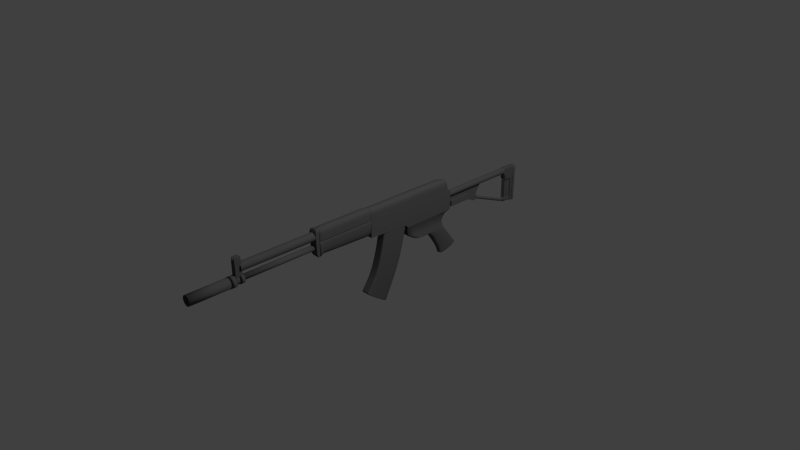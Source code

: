 # Source: aek-971.blend  (saved by Blender 2.67.0; exported with 4.5.12 LTS)
import bpy
from mathutils import Matrix  # noqa: F401  (used for matrix-valued properties, if any)

bpy.ops.wm.read_factory_settings(use_empty=True)
scene = bpy.context.scene
scene.name = 'Scene'

# ---- collections
col_collection_1 = bpy.data.collections.new('Collection 1'); scene.collection.children.link(col_collection_1)

# ---- materials (node trees are filled in below, after node groups)
mat_black = bpy.data.materials.new('Black')
mat_black.alpha_threshold = 0.0
mat_black.use_transparent_shadow = False
mat_black.diffuse_color = (0.09084, 0.09084, 0.09084, 1.0)
mat_black.roughness = 0.5
mat_black.specular_intensity = 0.1923
mat_black.line_color = (0.0, 0.0, 0.0, 1.0)

# ---- material node trees

# ---- world
world_world = bpy.data.worlds.new('World'); scene.world = world_world
world_world.color = (0.05088, 0.05088, 0.05088)
world_world.use_sun_shadow = False
world_world.sun_shadow_jitter_overblur = 0.0
world_world.cycles.sampling_method = 'MANUAL'
world_world.cycles.sample_map_resolution = 256

# ---- cameras
cam_camera = bpy.data.cameras.new('Camera')
cam_camera.clip_end = 100.0
cam_camera.lens = 35.0
cam_camera.sensor_width = 32.0
cam_camera.sensor_height = 18.0
cam_camera.ortho_scale = 7.314
cam_camera.dof.focus_distance = 0.0
cam_camera.dof.aperture_fstop = 128.0

# ---- lights
light_lamp = bpy.data.lights.new('Lamp', 'POINT')
light_lamp.transmission_factor = 0.0
light_lamp.cutoff_distance = 30.0
light_lamp.energy = 100.0
light_lamp.shadow_buffer_clip_start = 1.001
light_lamp.shadow_soft_size = 0.1
light_lamp.shadow_maximum_resolution = 0.006
light_lamp.use_absolute_resolution = True
light_lamp.cycles.use_multiple_importance_sampling = False

# ---- meshes
me_plane_001 = bpy.data.meshes.new('Plane.001')
me_plane_001.from_pydata([(-7.559, -17.63, -2.926), (-8.749, -17.63, -3.345), (-7.559, 8.627, -2.926), (-8.749, 8.627, -3.345), (-5.989, -17.5, -2.396), (-5.989, 7.351, -2.396), (-4.015, -16.78, -2.122), (-4.015, 6.136, -2.122), (-2.749, -16.05, -2.256), (-2.749, 6.136, -2.256), (-1.432, -13.68, -2.449), (-1.432, 6.622, -2.449), (-0.1331, -11.19, -2.755), (-0.1331, 7.047, -2.852), (11.58, 4.813, -2.603), (8.694, 13.78, -2.603), (13.66, 4.256, -2.603), (10.11, 14.95, -2.603), (14.06, 6.282, -2.603), (10.97, 15.65, -2.603), (-0.1331, -2.984, -2.755), (-4.015, -2.984, -2.122), (-7.559, -2.984, -2.926), (-1.432, -2.984, -2.449), (-8.749, -2.984, -3.345), (-5.989, -2.984, -2.396), (-2.749, -2.984, -2.256), (-0.1331, -11.19, -6.275e-09), (-1.387, -13.68, 1.49e-07), (-3.969, 6.136, 4.023e-07), (-2.703, 6.136, 2.831e-07), (11.02, 15.65, -1.132e-06), (14.11, 6.282, -1.445e-06), (11.63, 4.813, -1.192e-06), (-1.387, 6.622, 1.49e-07), (-0.1331, 7.047, -6.275e-09), (-3.969, -16.78, 4.023e-07), (-5.944, -17.5, 6.109e-07), (-8.703, -17.63, 8.941e-07), (-8.703, 8.627, 8.792e-07), (13.7, 4.256, -1.401e-06), (8.739, 13.78, -8.941e-07), (-2.703, -16.05, 2.831e-07), (-5.944, 7.351, 6.109e-07), (10.16, 14.95, -1.043e-06), (-7.514, -17.63, 7.749e-07), (-7.514, 8.627, 7.6e-07), (-8.703, -2.984, 8.792e-07), (-0.1331, -2.984, -6.275e-09)], [], [(1, 24, 22, 0), (22, 25, 4, 0), (25, 21, 6, 4), (21, 26, 8, 6), (26, 23, 10, 8), (23, 20, 12, 10), (15, 17, 16, 14), (17, 19, 18, 16), (11, 13, 20, 23), (9, 11, 23, 26), (7, 9, 26, 21), (5, 7, 21, 25), (2, 5, 25, 22), (24, 3, 2, 22), (10, 12, 27, 28), (9, 7, 29, 30), (18, 19, 31, 32), (13, 11, 34, 35), (4, 6, 36, 37), (3, 24, 47, 39), (16, 18, 32, 40), (8, 10, 28, 42), (7, 5, 43, 29), (19, 17, 44, 31), (11, 9, 30, 34), (0, 4, 37, 45), (1, 0, 45, 38), (14, 16, 40, 33), (6, 8, 42, 36), (5, 2, 46, 43), (2, 3, 39, 46), (17, 15, 41, 44), (24, 1, 38, 47), (12, 20, 48, 27), (15, 13, 35, 41), (20, 14, 33, 48), (13, 15, 14, 20)])
me_plane_001.polygons.foreach_set('use_smooth', [True] * 37)
_k = {(0, 1): 1.0, (2, 3): 1.0, (1, 24): 1.0, (0, 4): 1.0, (4, 6): 1.0, (6, 8): 1.0, (8, 10): 1.0, (10, 12): 1.0, (3, 39): 1.0, (12, 20): 1.0, (3, 24): 1.0, (20, 23): 1.0, (1, 38): 1.0, (27, 28): 1.0, (29, 30): 1.0, (31, 32): 1.0, (34, 35): 1.0, (36, 37): 1.0, (39, 47): 1.0, (32, 40): 1.0, (28, 42): 1.0, (29, 43): 1.0, (31, 44): 1.0, (27, 48): 1.0, (30, 34): 1.0, (37, 45): 1.0, (38, 45): 1.0, (33, 40): 1.0, (36, 42): 1.0, (43, 46): 1.0, (39, 46): 1.0, (41, 44): 1.0, (38, 47): 1.0, (35, 41): 1.0, (33, 48): 1.0, (20, 48): 1.0}
me_plane_001.attributes.new('crease_edge', 'FLOAT', 'EDGE').data.foreach_set('value', [_k.get((min(e.vertices), max(e.vertices)), 0.0) for e in me_plane_001.edges])
me_plane_001.materials.append(mat_black)
me_plane_001.use_remesh_preserve_volume = False
me_plane_001.use_remesh_preserve_attributes = False
me_plane_001.use_mirror_vertex_groups = False
me_plane_001.update()
me_cube_019 = bpy.data.meshes.new('Cube.019')
me_cube_019.from_pydata([(-1.0, -4.953, -4.759), (-1.0, 1.547, -4.759), (1.0, 1.547, -4.759), (1.0, -4.953, -4.759), (-1.0, -4.953, 1.0), (-1.0, 1.547, 1.0), (1.0, 1.547, 1.0), (1.0, -4.953, 1.0)], [], [(4, 5, 1, 0), (5, 6, 2, 1), (6, 7, 3, 2), (7, 4, 0, 3), (0, 1, 2, 3), (7, 6, 5, 4)])
me_cube_019.materials.append(mat_black)
me_cube_019.use_remesh_preserve_volume = False
me_cube_019.use_remesh_preserve_attributes = False
me_cube_019.use_mirror_vertex_groups = False
me_cube_019.update()
me_cube_018 = bpy.data.meshes.new('Cube.018')
me_cube_018.from_pydata([(-1.0, -1.125, -3.233), (-1.0, 0.5242, -3.233), (1.0, 0.5242, -3.233), (1.0, -1.125, -3.233), (-1.0, 0.3022, 2.653), (-1.0, 1.22, 2.653), (1.0, 1.22, 2.653), (1.0, 0.3022, 2.653), (-1.0, 1.047, 1.483), (-1.0, -1.114, 1.483), (1.0, 1.047, 1.483), (1.0, -1.114, 1.483), (-1.0, 1.182, 2.653), (-1.0, 0.4573, -3.233), (1.0, 1.182, 2.653), (1.0, 0.4573, -3.233), (-1.0, 0.9593, 1.483), (1.0, 0.9593, 1.483), (-1.0, 0.3766, 2.653), (-1.0, -0.9384, 1.483), (1.0, 0.3766, 2.653), (-1.0, -0.9915, -3.233), (1.0, -0.9384, 1.483), (1.0, -0.9915, -3.233), (-1.0, 0.5397, -3.098), (1.0, 0.5397, -3.098), (1.0, -1.125, -3.098), (-1.0, -1.125, -3.098), (-1.0, 0.4722, -3.098), (1.0, 0.4722, -3.098), (1.0, -0.9899, -3.098), (-1.0, -0.9899, -3.098), (-1.0, -0.9405, 1.307), (1.0, -0.9405, 1.307), (1.0, 0.9399, 1.307), (-1.0, 0.9399, 1.307), (-1.0, -1.114, 1.307), (1.0, -1.114, 1.307), (1.0, 1.027, 1.307), (-1.0, 1.027, 1.307)], [], [(28, 24, 1, 13), (24, 25, 2, 1), (30, 26, 3, 23), (26, 27, 0, 3), (13, 1, 2, 15), (14, 6, 5, 12), (12, 5, 8, 16), (5, 6, 10, 8), (20, 7, 11, 22), (7, 4, 9, 11), (31, 28, 13, 21), (25, 29, 15, 2), (21, 13, 15, 23), (20, 14, 12, 18), (18, 12, 16, 19), (6, 14, 17, 10), (29, 30, 23, 15), (7, 20, 18, 4), (14, 20, 22, 17), (27, 31, 21, 0), (4, 18, 19, 9), (0, 21, 23, 3), (35, 39, 24, 28), (39, 38, 25, 24), (33, 37, 26, 30), (37, 36, 27, 26), (32, 35, 28, 31), (38, 34, 29, 25), (34, 33, 30, 29), (36, 32, 31, 27), (9, 19, 32, 36), (19, 16, 35, 32), (8, 10, 38, 39), (22, 11, 37, 33), (10, 17, 34, 38), (11, 9, 36, 37), (17, 22, 33, 34), (16, 8, 39, 35)])
me_cube_018.materials.append(mat_black)
me_cube_018.use_remesh_preserve_volume = False
me_cube_018.use_remesh_preserve_attributes = False
me_cube_018.use_mirror_vertex_groups = False
me_cube_018.update()
me_cube_017 = bpy.data.meshes.new('Cube.017')
me_cube_017.from_pydata([(-1.0, -1.0, -1.0), (-1.0, 1.237, -1.0), (1.0, 1.237, -1.0), (1.0, -1.0, -1.0), (-1.0, -1.0, 1.0), (-1.0, 1.237, 1.0), (1.0, 1.237, 1.0), (1.0, -1.0, 1.0), (-1.0, -0.9105, 1.0), (-1.0, 1.148, 1.0), (-1.0, 1.148, -1.0), (-1.0, -0.9105, -1.0), (1.0, 1.148, 1.0), (1.0, -0.9105, 1.0), (1.0, -0.9105, -1.0), (1.0, 1.148, -1.0)], [], [(9, 5, 1, 10), (5, 6, 2, 1), (13, 7, 3, 14), (7, 4, 0, 3), (10, 1, 2, 15), (12, 6, 5, 9), (4, 8, 11, 0), (8, 9, 10, 11), (6, 12, 15, 2), (12, 13, 14, 15), (0, 11, 14, 3), (11, 10, 15, 14), (7, 13, 8, 4), (13, 12, 9, 8)])
me_cube_017.materials.append(mat_black)
me_cube_017.use_remesh_preserve_volume = False
me_cube_017.use_remesh_preserve_attributes = False
me_cube_017.use_mirror_vertex_groups = False
me_cube_017.update()
me_cube_016 = bpy.data.meshes.new('Cube.016')
me_cube_016.from_pydata([(-1.0, 0.3835, -1.483), (-1.0, 0.7145, -1.483), (1.0, 0.7145, -1.483), (1.0, 0.3835, -1.483), (-1.0, 0.3908, 1.0), (-1.0, 0.7145, 1.0), (1.0, 0.7145, 1.0), (1.0, 0.3908, 1.0)], [], [(4, 5, 1, 0), (5, 6, 2, 1), (6, 7, 3, 2), (7, 4, 0, 3), (0, 1, 2, 3), (7, 6, 5, 4)])
me_cube_016.materials.append(mat_black)
me_cube_016.use_remesh_preserve_volume = False
me_cube_016.use_remesh_preserve_attributes = False
me_cube_016.use_mirror_vertex_groups = False
me_cube_016.update()
me_cube_015 = bpy.data.meshes.new('Cube.015')
me_cube_015.from_pydata([(-1.0, 0.512, -1.0), (-1.0, 0.6514, -1.0), (1.0, 0.6514, -1.0), (1.0, 0.512, -1.0), (-1.0, 0.5337, 0.5338), (-1.0, 0.7124, 0.5338), (1.0, 0.7124, 0.5338), (1.0, 0.5337, 0.5338)], [], [(4, 5, 1, 0), (5, 6, 2, 1), (6, 7, 3, 2), (7, 4, 0, 3), (0, 1, 2, 3), (7, 6, 5, 4)])
me_cube_015.materials.append(mat_black)
me_cube_015.use_remesh_preserve_volume = False
me_cube_015.use_remesh_preserve_attributes = False
me_cube_015.use_mirror_vertex_groups = False
me_cube_015.update()
me_cube_014 = bpy.data.meshes.new('Cube.014')
me_cube_014.from_pydata([(-1.0, -1.659, -1.0), (-1.0, 1.439, -1.0), (-1.0, -1.659, -0.4497), (-1.0, 1.439, -0.4497), (-0.5843, 1.439, -0.4497), (-0.5843, 1.439, -1.0), (-0.5843, -1.659, -0.4497), (-0.5843, -1.659, -1.0), (-1.0, -1.659, 1.211), (-1.0, 1.439, 1.211), (-0.5843, 1.439, 1.211), (-0.5843, -1.659, 1.211), (-1.0, -1.59, -0.4497), (-1.0, 1.371, -0.4497), (-1.0, 1.371, -1.0), (-1.0, -1.59, -1.0), (-0.5843, 1.371, -1.0), (-0.5843, -1.59, -1.0), (-0.5843, 1.371, -0.4497), (-0.5843, -1.59, -0.4497), (-1.0, -1.59, 1.211), (-1.0, 1.371, 1.211), (-0.5843, 1.371, 1.211), (-0.5843, -1.59, 1.211), (0.0, 1.439, -0.4497), (0.0, 1.439, -1.0), (0.0, -1.659, -0.4497), (0.0, -1.659, -1.0), (0.0, -1.59, -1.0), (0.0, 1.371, -1.0), (0.0, -1.59, -0.4497), (0.0, 1.371, -0.4497)], [], [(13, 3, 1, 14), (6, 2, 0, 7), (2, 6, 11, 8), (3, 4, 5, 1), (26, 6, 7, 27), (14, 1, 5, 16), (31, 24, 4, 18), (22, 10, 9, 21), (12, 2, 8, 20), (4, 3, 9, 10), (18, 4, 10, 22), (2, 12, 15, 0), (12, 13, 14, 15), (0, 15, 17, 7), (15, 14, 16, 17), (26, 30, 19, 6), (30, 31, 18, 19), (11, 23, 20, 8), (23, 22, 21, 20), (3, 13, 21, 9), (13, 12, 20, 21), (6, 19, 23, 11), (19, 18, 22, 23), (4, 24, 25, 5), (16, 5, 25, 29), (7, 17, 28, 27), (17, 16, 29, 28)])
me_cube_014.materials.append(mat_black)
me_cube_014.use_remesh_preserve_volume = False
me_cube_014.use_remesh_preserve_attributes = False
me_cube_014.use_mirror_vertex_groups = False
me_cube_014.update()
me_cube_013 = bpy.data.meshes.new('Cube.013')
me_cube_013.from_pydata([(-1.0, -2.092, -1.483), (-1.0, 1.077, -1.483), (1.0, 1.077, -1.483), (1.0, -2.092, -1.483), (-1.0, -2.092, 6.432), (-1.0, 1.077, 6.432), (1.0, 1.077, 6.432), (1.0, -2.092, 6.432)], [], [(4, 5, 1, 0), (5, 6, 2, 1), (6, 7, 3, 2), (7, 4, 0, 3), (0, 1, 2, 3), (7, 6, 5, 4)])
me_cube_013.materials.append(mat_black)
me_cube_013.use_remesh_preserve_volume = False
me_cube_013.use_remesh_preserve_attributes = False
me_cube_013.use_mirror_vertex_groups = False
me_cube_013.update()
me_cube_012 = bpy.data.meshes.new('Cube.012')
me_cube_012.from_pydata([(-1.0, -0.4969, -1.079), (-1.0, 0.3203, -1.079), (1.0, 0.3203, -1.079), (1.0, -0.4969, -1.079), (-1.0, -0.4969, 1.0), (-1.0, 0.3203, 1.0), (1.0, 0.3203, 1.0), (1.0, -0.4969, 1.0)], [], [(4, 5, 1, 0), (5, 6, 2, 1), (6, 7, 3, 2), (7, 4, 0, 3), (0, 1, 2, 3), (7, 6, 5, 4)])
me_cube_012.materials.append(mat_black)
me_cube_012.use_remesh_preserve_volume = False
me_cube_012.use_remesh_preserve_attributes = False
me_cube_012.use_mirror_vertex_groups = False
me_cube_012.update()
me_cylinder_007 = bpy.data.meshes.new('Cylinder.007')
me_cylinder_007.from_pydata([(0.0, 1.0, -1.0), (0.0, 1.0, 7.212), (0.1951, 0.9808, -1.0), (0.1951, 0.9808, 7.212), (0.3827, 0.9239, -1.0), (0.3827, 0.9239, 7.212), (0.5556, 0.8315, -1.0), (0.5556, 0.8315, 7.212), (0.7071, 0.7071, -1.0), (0.7071, 0.7071, 7.212), (0.8315, 0.5556, -1.0), (0.8315, 0.5556, 7.212), (0.9239, 0.3827, -1.0), (0.9239, 0.3827, 7.212), (0.9808, 0.1951, -1.0), (0.9808, 0.1951, 7.212), (1.0, 7.55e-08, -1.0), (1.0, -3.935e-07, 7.212), (0.9808, -0.1951, -1.0), (0.9808, -0.1951, 7.212), (0.9239, -0.3827, -1.0), (0.9239, -0.3827, 7.212), (0.8315, -0.5556, -1.0), (0.8315, -0.5556, 7.212), (0.7071, -0.7071, -1.0), (0.7071, -0.7071, 7.212), (0.5556, -0.8315, -1.0), (0.5556, -0.8315, 7.212), (0.3827, -0.9239, -1.0), (0.3827, -0.9239, 7.212), (0.1951, -0.9808, -1.0), (0.1951, -0.9808, 7.212), (-3.258e-07, -1.0, -1.0), (-3.258e-07, -1.0, 7.212), (-0.1951, -0.9808, -1.0), (-0.1951, -0.9808, 7.212), (-0.3827, -0.9239, -1.0), (-0.3827, -0.9239, 7.212), (-0.5556, -0.8315, -1.0), (-0.5556, -0.8315, 7.212), (-0.7071, -0.7071, -1.0), (-0.7071, -0.7071, 7.212), (-0.8315, -0.5556, -1.0), (-0.8315, -0.5556, 7.212), (-0.9239, -0.3827, -1.0), (-0.9239, -0.3827, 7.212), (-0.9808, -0.1951, -1.0), (-0.9808, -0.1951, 7.212), (-1.0, 9.656e-07, -1.0), (-1.0, 4.966e-07, 7.212), (-0.9808, 0.1951, -1.0), (-0.9808, 0.1951, 7.212), (-0.9239, 0.3827, -1.0), (-0.9239, 0.3827, 7.212), (-0.8315, 0.5556, -1.0), (-0.8315, 0.5556, 7.212), (-0.7071, 0.7071, -1.0), (-0.7071, 0.7071, 7.212), (-0.5556, 0.8315, -1.0), (-0.5556, 0.8315, 7.212), (-0.3827, 0.9239, -1.0), (-0.3827, 0.9239, 7.212), (-0.1951, 0.9808, -1.0), (-0.1951, 0.9808, 7.212), (1.603e-08, 0.865, 7.212), (0.1687, 0.8483, 7.212), (0.331, 0.7991, 7.212), (0.4805, 0.7192, 7.212), (0.6116, 0.6116, 7.212), (0.7192, 0.4805, 7.212), (0.7991, 0.331, 7.212), (0.8483, 0.1687, 7.212), (0.865, -3.662e-07, 7.212), (0.8483, -0.1687, 7.212), (0.7991, -0.331, 7.212), (0.7192, -0.4805, 7.212), (0.6116, -0.6116, 7.212), (0.4805, -0.7192, 7.212), (0.331, -0.7991, 7.212), (0.1687, -0.8483, 7.212), (-2.658e-07, -0.865, 7.212), (-0.1687, -0.8483, 7.212), (-0.331, -0.7991, 7.212), (-0.4805, -0.7192, 7.212), (-0.6116, -0.6116, 7.212), (-0.7192, -0.4805, 7.212), (-0.7991, -0.331, 7.212), (-0.8483, -0.1687, 7.212), (-0.865, 4.037e-07, 7.212), (-0.8483, 0.1687, 7.212), (-0.7991, 0.331, 7.212), (-0.7192, 0.4805, 7.212), (-0.6116, 0.6116, 7.212), (-0.4805, 0.7192, 7.212), (-0.331, 0.7991, 7.212), (-0.1687, 0.8483, 7.212), (1.603e-08, 0.865, -0.8421), (0.1687, 0.8483, -0.8421), (0.331, 0.7991, -0.8421), (0.4805, 0.7192, -0.8421), (0.6116, 0.6116, -0.8421), (0.7192, 0.4805, -0.8421), (0.7991, 0.331, -0.8421), (0.8483, 0.1687, -0.8421), (0.865, 2.418e-07, -0.8421), (0.8483, -0.1687, -0.8421), (0.7991, -0.331, -0.8421), (0.7192, -0.4805, -0.8421), (0.6116, -0.6116, -0.8421), (0.4805, -0.7192, -0.8421), (0.331, -0.7991, -0.8421), (0.1687, -0.8483, -0.8421), (-2.658e-07, -0.865, -0.8421), (-0.1687, -0.8483, -0.8421), (-0.331, -0.7991, -0.8421), (-0.4805, -0.7192, -0.8421), (-0.6116, -0.6116, -0.8421), (-0.7192, -0.4805, -0.8421), (-0.7991, -0.331, -0.8421), (-0.8483, -0.1687, -0.8421), (-0.865, 1.012e-06, -0.8421), (-0.8483, 0.1687, -0.8421), (-0.7991, 0.331, -0.8421), (-0.7192, 0.4806, -0.8421), (-0.6116, 0.6116, -0.8421), (-0.4805, 0.7192, -0.8421), (-0.331, 0.7991, -0.8421), (-0.1687, 0.8483, -0.8421)], [], [(0, 1, 3, 2), (2, 3, 5, 4), (4, 5, 7, 6), (6, 7, 9, 8), (8, 9, 11, 10), (10, 11, 13, 12), (12, 13, 15, 14), (14, 15, 17, 16), (16, 17, 19, 18), (18, 19, 21, 20), (20, 21, 23, 22), (22, 23, 25, 24), (24, 25, 27, 26), (26, 27, 29, 28), (28, 29, 31, 30), (30, 31, 33, 32), (32, 33, 35, 34), (34, 35, 37, 36), (36, 37, 39, 38), (38, 39, 41, 40), (40, 41, 43, 42), (42, 43, 45, 44), (44, 45, 47, 46), (46, 47, 49, 48), (48, 49, 51, 50), (50, 51, 53, 52), (52, 53, 55, 54), (54, 55, 57, 56), (56, 57, 59, 58), (58, 59, 61, 60), (29, 27, 77, 78), (62, 63, 1, 0), (60, 61, 63, 62), (0, 2, 4, 6, 8, 10, 12, 14, 16, 18, 20, 22, 24, 26, 28, 30, 32, 34, 36, 38, 40, 42, 44, 46, 48, 50, 52, 54, 56, 58, 60, 62), (77, 76, 108, 109), (5, 3, 65, 66), (43, 41, 84, 85), (19, 17, 72, 73), (57, 55, 91, 92), (33, 31, 79, 80), (9, 7, 67, 68), (47, 45, 86, 87), (3, 1, 64, 65), (23, 21, 74, 75), (61, 59, 93, 94), (37, 35, 81, 82), (13, 11, 69, 70), (51, 49, 88, 89), (27, 25, 76, 77), (1, 63, 95, 64), (41, 39, 83, 84), (17, 15, 71, 72), (55, 53, 90, 91), (31, 29, 78, 79), (7, 5, 66, 67), (45, 43, 85, 86), (21, 19, 73, 74), (59, 57, 92, 93), (35, 33, 80, 81), (11, 9, 68, 69), (49, 47, 87, 88), (25, 23, 75, 76), (63, 61, 94, 95), (39, 37, 82, 83), (15, 13, 70, 71), (53, 51, 89, 90), (97, 96, 127, 126, 125, 124, 123, 122, 121, 120, 119, 118, 117, 116, 115, 114, 113, 112, 111, 110, 109, 108, 107, 106, 105, 104, 103, 102, 101, 100, 99, 98), (72, 71, 103, 104), (67, 66, 98, 99), (93, 92, 124, 125), (88, 87, 119, 120), (83, 82, 114, 115), (78, 77, 109, 110), (73, 72, 104, 105), (68, 67, 99, 100), (94, 93, 125, 126), (89, 88, 120, 121), (84, 83, 115, 116), (79, 78, 110, 111), (74, 73, 105, 106), (69, 68, 100, 101), (95, 94, 126, 127), (90, 89, 121, 122), (85, 84, 116, 117), (80, 79, 111, 112), (75, 74, 106, 107), (70, 69, 101, 102), (65, 64, 96, 97), (64, 95, 127, 96), (91, 90, 122, 123), (86, 85, 117, 118), (81, 80, 112, 113), (76, 75, 107, 108), (71, 70, 102, 103), (66, 65, 97, 98), (92, 91, 123, 124), (87, 86, 118, 119), (82, 81, 113, 114)])
me_cylinder_007.polygons.foreach_set('use_smooth', [True] * 98)
me_cylinder_007.materials.append(mat_black)
me_cylinder_007.use_remesh_preserve_volume = False
me_cylinder_007.use_remesh_preserve_attributes = False
me_cylinder_007.use_mirror_vertex_groups = False
me_cylinder_007.update()
me_cylinder_006 = bpy.data.meshes.new('Cylinder.006')
me_cylinder_006.from_pydata([(0.0, 1.0, -1.0), (0.0, 1.0, 1.0), (0.1951, 0.9808, -1.0), (0.1951, 0.9808, 1.0), (0.3827, 0.9239, -1.0), (0.3827, 0.9239, 1.0), (0.5556, 0.8315, -1.0), (0.5556, 0.8315, 1.0), (0.7071, 0.7071, -1.0), (0.7071, 0.7071, 1.0), (0.8315, 0.5556, -1.0), (0.8315, 0.5556, 1.0), (0.9239, 0.3827, -1.0), (0.9239, 0.3827, 1.0), (0.9808, 0.1951, -1.0), (0.9808, 0.1951, 1.0), (1.0, 7.55e-08, -1.0), (1.0, 7.55e-08, 1.0), (0.9808, -0.1951, -1.0), (0.9808, -0.1951, 1.0), (0.9239, -0.3827, -1.0), (0.9239, -0.3827, 1.0), (0.8315, -0.5556, -1.0), (0.8315, -0.5556, 1.0), (0.7071, -0.7071, -1.0), (0.7071, -0.7071, 1.0), (0.5556, -0.8315, -1.0), (0.5556, -0.8315, 1.0), (0.3827, -0.9239, -1.0), (0.3827, -0.9239, 1.0), (0.1951, -0.9808, -1.0), (0.1951, -0.9808, 1.0), (-3.258e-07, -1.0, -1.0), (-3.258e-07, -1.0, 1.0), (-0.1951, -0.9808, -1.0), (-0.1951, -0.9808, 1.0), (-0.3827, -0.9239, -1.0), (-0.3827, -0.9239, 1.0), (-0.5556, -0.8315, -1.0), (-0.5556, -0.8315, 1.0), (-0.7071, -0.7071, -1.0), (-0.7071, -0.7071, 1.0), (-0.8315, -0.5556, -1.0), (-0.8315, -0.5556, 1.0), (-0.9239, -0.3827, -1.0), (-0.9239, -0.3827, 1.0), (-0.9808, -0.1951, -1.0), (-0.9808, -0.1951, 1.0), (-1.0, 9.656e-07, -1.0), (-1.0, 9.656e-07, 1.0), (-0.9808, 0.1951, -1.0), (-0.9808, 0.1951, 1.0), (-0.9239, 0.3827, -1.0), (-0.9239, 0.3827, 1.0), (-0.8315, 0.5556, -1.0), (-0.8315, 0.5556, 1.0), (-0.7071, 0.7071, -1.0), (-0.7071, 0.7071, 1.0), (-0.5556, 0.8315, -1.0), (-0.5556, 0.8315, 1.0), (-0.3827, 0.9239, -1.0), (-0.3827, 0.9239, 1.0), (-0.1951, 0.9808, -1.0), (-0.1951, 0.9808, 1.0)], [], [(0, 1, 3, 2), (2, 3, 5, 4), (4, 5, 7, 6), (6, 7, 9, 8), (8, 9, 11, 10), (10, 11, 13, 12), (12, 13, 15, 14), (14, 15, 17, 16), (16, 17, 19, 18), (18, 19, 21, 20), (20, 21, 23, 22), (22, 23, 25, 24), (24, 25, 27, 26), (26, 27, 29, 28), (28, 29, 31, 30), (30, 31, 33, 32), (32, 33, 35, 34), (34, 35, 37, 36), (36, 37, 39, 38), (38, 39, 41, 40), (40, 41, 43, 42), (42, 43, 45, 44), (44, 45, 47, 46), (46, 47, 49, 48), (48, 49, 51, 50), (50, 51, 53, 52), (52, 53, 55, 54), (54, 55, 57, 56), (56, 57, 59, 58), (58, 59, 61, 60), (3, 1, 63, 61, 59, 57, 55, 53, 51, 49, 47, 45, 43, 41, 39, 37, 35, 33, 31, 29, 27, 25, 23, 21, 19, 17, 15, 13, 11, 9, 7, 5), (62, 63, 1, 0), (60, 61, 63, 62), (0, 2, 4, 6, 8, 10, 12, 14, 16, 18, 20, 22, 24, 26, 28, 30, 32, 34, 36, 38, 40, 42, 44, 46, 48, 50, 52, 54, 56, 58, 60, 62)])
me_cylinder_006.polygons.foreach_set('use_smooth', [True] * 34)
me_cylinder_006.materials.append(mat_black)
me_cylinder_006.use_remesh_preserve_volume = False
me_cylinder_006.use_remesh_preserve_attributes = False
me_cylinder_006.use_mirror_vertex_groups = False
me_cylinder_006.update()
me_cylinder_005 = bpy.data.meshes.new('Cylinder.005')
me_cylinder_005.from_pydata([(0.0, 1.0, -1.0), (0.0, 1.0, 1.501), (0.1951, 0.9808, -1.0), (0.1951, 0.9808, 1.501), (0.3827, 0.9239, -1.0), (0.3827, 0.9239, 1.501), (0.5556, 0.8315, -1.0), (0.5556, 0.8315, 1.501), (0.7071, 0.7071, -1.0), (0.7071, 0.7071, 1.501), (0.8315, 0.5556, -1.0), (0.8315, 0.5556, 1.501), (0.9239, 0.3827, -1.0), (0.9239, 0.3827, 1.501), (0.9808, 0.1951, -1.0), (0.9808, 0.1951, 1.501), (1.0, 7.55e-08, -1.0), (1.0, 5.897e-08, 1.501), (0.9808, -0.1951, -1.0), (0.9808, -0.1951, 1.501), (0.9239, -0.3827, -1.0), (0.9239, -0.3827, 1.501), (0.8315, -0.5556, -1.0), (0.8315, -0.5556, 1.501), (0.7071, -0.7071, -1.0), (0.7071, -0.7071, 1.501), (0.5556, -0.8315, -1.0), (0.5556, -0.8315, 1.501), (0.3827, -0.9239, -1.0), (0.3827, -0.9239, 1.501), (0.1951, -0.9808, -1.0), (0.1951, -0.9808, 1.501), (-3.258e-07, -1.0, -1.0), (-3.258e-07, -1.0, 1.501), (-0.1951, -0.9808, -1.0), (-0.1951, -0.9808, 1.501), (-0.3827, -0.9239, -1.0), (-0.3827, -0.9239, 1.501), (-0.5556, -0.8315, -1.0), (-0.5556, -0.8315, 1.501), (-0.7071, -0.7071, -1.0), (-0.7071, -0.7071, 1.501), (-0.8315, -0.5556, -1.0), (-0.8315, -0.5556, 1.501), (-0.9239, -0.3827, -1.0), (-0.9239, -0.3827, 1.501), (-0.9808, -0.1951, -1.0), (-0.9808, -0.1951, 1.501), (-1.0, 9.656e-07, -1.0), (-1.0, 9.491e-07, 1.501), (-0.9808, 0.1951, -1.0), (-0.9808, 0.1951, 1.501), (-0.9239, 0.3827, -1.0), (-0.9239, 0.3827, 1.501), (-0.8315, 0.5556, -1.0), (-0.8315, 0.5556, 1.501), (-0.7071, 0.7071, -1.0), (-0.7071, 0.7071, 1.501), (-0.5556, 0.8315, -1.0), (-0.5556, 0.8315, 1.501), (-0.3827, 0.9239, -1.0), (-0.3827, 0.9239, 1.501), (-0.1951, 0.9808, -1.0), (-0.1951, 0.9808, 1.501)], [], [(0, 1, 3, 2), (2, 3, 5, 4), (4, 5, 7, 6), (6, 7, 9, 8), (8, 9, 11, 10), (10, 11, 13, 12), (12, 13, 15, 14), (14, 15, 17, 16), (16, 17, 19, 18), (18, 19, 21, 20), (20, 21, 23, 22), (22, 23, 25, 24), (24, 25, 27, 26), (26, 27, 29, 28), (28, 29, 31, 30), (30, 31, 33, 32), (32, 33, 35, 34), (34, 35, 37, 36), (36, 37, 39, 38), (38, 39, 41, 40), (40, 41, 43, 42), (42, 43, 45, 44), (44, 45, 47, 46), (46, 47, 49, 48), (48, 49, 51, 50), (50, 51, 53, 52), (52, 53, 55, 54), (54, 55, 57, 56), (56, 57, 59, 58), (58, 59, 61, 60), (3, 1, 63, 61, 59, 57, 55, 53, 51, 49, 47, 45, 43, 41, 39, 37, 35, 33, 31, 29, 27, 25, 23, 21, 19, 17, 15, 13, 11, 9, 7, 5), (62, 63, 1, 0), (60, 61, 63, 62), (0, 2, 4, 6, 8, 10, 12, 14, 16, 18, 20, 22, 24, 26, 28, 30, 32, 34, 36, 38, 40, 42, 44, 46, 48, 50, 52, 54, 56, 58, 60, 62)])
me_cylinder_005.polygons.foreach_set('use_smooth', [True] * 34)
me_cylinder_005.materials.append(mat_black)
me_cylinder_005.use_remesh_preserve_volume = False
me_cylinder_005.use_remesh_preserve_attributes = False
me_cylinder_005.use_mirror_vertex_groups = False
me_cylinder_005.update()
me_cylinder_004 = bpy.data.meshes.new('Cylinder.004')
me_cylinder_004.from_pydata([(0.0, 1.0, -1.0), (0.0, 1.0, 1.0), (0.1951, 0.9808, -1.0), (0.1951, 0.9808, 1.0), (0.3827, 0.9239, -1.0), (0.3827, 0.9239, 1.0), (0.5556, 0.8315, -1.0), (0.5556, 0.8315, 1.0), (0.7071, 0.7071, -1.0), (0.7071, 0.7071, 1.0), (0.8315, 0.5556, -1.0), (0.8315, 0.5556, 1.0), (0.9239, 0.3827, -1.0), (0.9239, 0.3827, 1.0), (0.9808, 0.1951, -1.0), (0.9808, 0.1951, 1.0), (1.0, 7.55e-08, -1.0), (1.0, 7.55e-08, 1.0), (0.9808, -0.1951, -1.0), (0.9808, -0.1951, 1.0), (0.9239, -0.3827, -1.0), (0.9239, -0.3827, 1.0), (0.8315, -0.5556, -1.0), (0.8315, -0.5556, 1.0), (0.7071, -0.7071, -1.0), (0.7071, -0.7071, 1.0), (0.5556, -0.8315, -1.0), (0.5556, -0.8315, 1.0), (0.3827, -0.9239, -1.0), (0.3827, -0.9239, 1.0), (0.1951, -0.9808, -1.0), (0.1951, -0.9808, 1.0), (-3.258e-07, -1.0, -1.0), (-3.258e-07, -1.0, 1.0), (-0.1951, -0.9808, -1.0), (-0.1951, -0.9808, 1.0), (-0.3827, -0.9239, -1.0), (-0.3827, -0.9239, 1.0), (-0.5556, -0.8315, -1.0), (-0.5556, -0.8315, 1.0), (-0.7071, -0.7071, -1.0), (-0.7071, -0.7071, 1.0), (-0.8315, -0.5556, -1.0), (-0.8315, -0.5556, 1.0), (-0.9239, -0.3827, -1.0), (-0.9239, -0.3827, 1.0), (-0.9808, -0.1951, -1.0), (-0.9808, -0.1951, 1.0), (-1.0, 9.656e-07, -1.0), (-1.0, 9.656e-07, 1.0), (-0.9808, 0.1951, -1.0), (-0.9808, 0.1951, 1.0), (-0.9239, 0.3827, -1.0), (-0.9239, 0.3827, 1.0), (-0.8315, 0.5556, -1.0), (-0.8315, 0.5556, 1.0), (-0.7071, 0.7071, -1.0), (-0.7071, 0.7071, 1.0), (-0.5556, 0.8315, -1.0), (-0.5556, 0.8315, 1.0), (-0.3827, 0.9239, -1.0), (-0.3827, 0.9239, 1.0), (-0.1951, 0.9808, -1.0), (-0.1951, 0.9808, 1.0)], [], [(0, 1, 3, 2), (2, 3, 5, 4), (4, 5, 7, 6), (6, 7, 9, 8), (8, 9, 11, 10), (10, 11, 13, 12), (12, 13, 15, 14), (14, 15, 17, 16), (16, 17, 19, 18), (18, 19, 21, 20), (20, 21, 23, 22), (22, 23, 25, 24), (24, 25, 27, 26), (26, 27, 29, 28), (28, 29, 31, 30), (30, 31, 33, 32), (32, 33, 35, 34), (34, 35, 37, 36), (36, 37, 39, 38), (38, 39, 41, 40), (40, 41, 43, 42), (42, 43, 45, 44), (44, 45, 47, 46), (46, 47, 49, 48), (48, 49, 51, 50), (50, 51, 53, 52), (52, 53, 55, 54), (54, 55, 57, 56), (56, 57, 59, 58), (58, 59, 61, 60), (3, 1, 63, 61, 59, 57, 55, 53, 51, 49, 47, 45, 43, 41, 39, 37, 35, 33, 31, 29, 27, 25, 23, 21, 19, 17, 15, 13, 11, 9, 7, 5), (62, 63, 1, 0), (60, 61, 63, 62), (0, 2, 4, 6, 8, 10, 12, 14, 16, 18, 20, 22, 24, 26, 28, 30, 32, 34, 36, 38, 40, 42, 44, 46, 48, 50, 52, 54, 56, 58, 60, 62)])
me_cylinder_004.polygons.foreach_set('use_smooth', [True] * 34)
me_cylinder_004.materials.append(mat_black)
me_cylinder_004.use_remesh_preserve_volume = False
me_cylinder_004.use_remesh_preserve_attributes = False
me_cylinder_004.use_mirror_vertex_groups = False
me_cylinder_004.update()
me_cube_011 = bpy.data.meshes.new('Cube.011')
me_cube_011.from_pydata([(-1.0, 0.285, -6.937), (-1.0, 1.0, -6.937), (1.0, 1.0, -6.937), (1.0, 0.285, -6.937), (-1.0, -0.2377, 6.51), (-1.0, 1.0, 6.51), (1.0, 1.0, 6.51), (1.0, -0.2377, 6.51), (-1.0, 0.7692, 6.51), (-1.0, 0.7692, -6.937), (1.0, 0.7692, 6.51), (1.0, 0.7692, -6.937), (1.0, 0.4388, -6.937), (-1.0, -0.08388, 6.51), (1.0, -0.08388, 6.51), (-1.0, 0.4388, -6.937), (-1.0, 1.0, 4.996), (-1.0, 1.0, -5.634), (-1.0, -0.7988, -5.634), (-1.0, -1.093, 4.996), (1.0, 1.0, 4.996), (1.0, 1.0, -5.634), (1.0, -1.093, 4.996), (1.0, -0.7988, -5.634), (-1.0, 0.7692, 4.996), (-1.0, 0.7692, -5.634), (1.0, 0.7692, 4.996), (1.0, 0.7692, -5.634), (-1.0, -0.9391, 4.996), (-1.0, -0.6449, -5.634), (1.0, -0.9391, 4.996), (1.0, -0.6449, -5.634), (-1.0, 1.0, -5.906), (1.0, 1.0, -5.906), (1.0, -0.3581, -5.906), (-1.0, 0.7692, -5.906), (1.0, 0.7692, -5.906), (-1.0, -0.2042, -5.906), (1.0, -0.2042, -5.906), (-1.0, -0.3581, -5.906), (1.0, -0.8317, 5.179), (-1.0, -0.8317, 5.179), (1.0, 0.7692, 5.179), (-1.0, 0.7692, 5.179), (1.0, -0.9855, 5.179), (1.0, 1.0, 5.179), (-1.0, 1.0, 5.179), (-1.0, -0.9855, 5.179)], [], [(35, 32, 1, 9), (32, 33, 2, 1), (38, 34, 3, 12), (34, 39, 0, 3), (9, 1, 2, 11), (10, 6, 5, 8), (37, 35, 9, 15), (33, 36, 11, 2), (15, 9, 11, 12), (14, 10, 8, 13), (0, 15, 12, 3), (36, 38, 12, 11), (7, 14, 13, 4), (39, 37, 15, 0), (43, 46, 16, 24), (24, 16, 17, 25), (46, 45, 20, 16), (16, 20, 21, 17), (40, 44, 22, 30), (30, 22, 23, 31), (44, 47, 19, 22), (22, 19, 18, 23), (41, 43, 24, 28), (28, 24, 25, 29), (45, 42, 26, 20), (20, 26, 27, 21), (42, 40, 30, 26), (26, 30, 31, 27), (47, 41, 28, 19), (19, 28, 29, 18), (25, 17, 32, 35), (17, 21, 33, 32), (31, 23, 34, 38), (23, 18, 39, 34), (29, 25, 35, 37), (21, 27, 36, 33), (27, 31, 38, 36), (18, 29, 37, 39), (10, 14, 40, 42), (13, 8, 43, 41), (5, 6, 45, 46), (8, 5, 46, 43), (6, 10, 42, 45), (14, 7, 44, 40), (7, 4, 47, 44), (4, 13, 41, 47)])
me_cube_011.materials.append(mat_black)
me_cube_011.use_remesh_preserve_volume = False
me_cube_011.use_remesh_preserve_attributes = False
me_cube_011.use_mirror_vertex_groups = False
me_cube_011.update()
me_cube_010 = bpy.data.meshes.new('Cube.010')
me_cube_010.from_pydata([(-1.0, -5.187, -0.1782), (-1.0, 0.5096, -0.1782), (1.0, 0.5096, -0.1782), (1.0, -5.187, -0.1782), (-1.0, -5.187, 1.096), (-1.0, 0.5096, 1.085), (1.0, 0.5096, 1.085), (1.0, -5.187, 1.096), (-1.0, 0.4421, 1.091), (-1.0, 0.4421, -0.1782), (1.0, 0.4421, 1.091), (1.0, 0.4421, -0.1782), (-1.0, -5.159, -0.1782), (1.0, -5.159, 1.096), (-1.0, -5.159, 1.096), (1.0, -5.159, -0.1782), (1.0, -5.187, 0.3793), (1.0, 0.5096, 0.3736), (-1.0, -5.187, 0.3793), (-1.0, 0.5096, 0.3736), (-1.0, -5.159, 0.3792), (1.0, -5.159, 0.3792), (1.0, 0.4421, 0.3764), (-1.0, 0.4421, 0.3764), (-1.0, 0.5096, -0.1138), (1.0, 0.5096, -0.1138), (1.0, -5.187, -0.1132), (-1.0, 0.4421, -0.1135), (1.0, 0.4421, -0.1135), (1.0, -5.159, -0.1132), (-1.0, -5.159, -0.1132), (-1.0, -5.187, -0.1132)], [], [(27, 24, 1, 9), (24, 25, 2, 1), (29, 26, 3, 15), (26, 31, 0, 3), (9, 1, 2, 11), (10, 6, 5, 8), (30, 27, 9, 12), (25, 28, 11, 2), (12, 9, 11, 15), (13, 10, 8, 14), (28, 29, 15, 11), (31, 30, 12, 0), (0, 12, 15, 3), (7, 13, 14, 4), (8, 5, 19, 23), (10, 13, 21, 22), (13, 7, 16, 21), (7, 4, 18, 16), (6, 10, 22, 17), (14, 8, 23, 20), (4, 14, 20, 18), (5, 6, 17, 19), (23, 19, 24, 27), (19, 17, 25, 24), (21, 16, 26, 29), (16, 18, 31, 26), (20, 23, 27, 30), (17, 22, 28, 25), (22, 21, 29, 28), (18, 20, 30, 31)])
me_cube_010.polygons.foreach_set('use_smooth', [True] * 30)
me_cube_010.materials.append(mat_black)
me_cube_010.use_remesh_preserve_volume = False
me_cube_010.use_remesh_preserve_attributes = False
me_cube_010.use_mirror_vertex_groups = False
me_cube_010.update()
me_cube_009 = bpy.data.meshes.new('Cube.009')
me_cube_009.from_pydata([(-1.0, -4.869, -0.96), (-1.0, 1.0, -1.0), (1.0, 1.0, -1.0), (1.0, -4.869, -0.96), (-1.0, -4.885, 0.6668), (-1.0, 1.0, 0.6801), (1.0, 1.0, 0.6801), (1.0, -4.885, 0.6668), (-1.0, -4.32, 0.668), (-1.0, -4.32, -0.8171), (1.0, -4.32, 0.668), (1.0, -4.32, -0.8171), (1.0, 0.92, 0.68), (-1.0, 0.92, -0.9995), (1.0, 0.92, -0.9995), (-1.0, 0.92, 0.68), (-1.0, -4.668, -0.9945), (1.0, -4.831, 0.6669), (-1.0, -4.831, 0.6669), (1.0, -4.668, -0.9945), (-1.0, -4.53, 0.6675), (1.0, -4.53, 0.6675), (1.0, -4.499, -0.9776), (-1.0, -4.499, -0.9776), (-1.0, -4.425, 0.6678), (1.0, -4.425, 0.6678), (1.0, -4.425, -0.7626), (-1.0, -4.425, -0.7626), (-1.0, 1.0, 0.5918), (-1.0, -4.874, 0.5918), (1.0, 1.0, 0.5918), (1.0, -4.874, 0.5918), (-1.0, -4.32, 0.5918), (1.0, -4.32, 0.5918), (-1.0, -4.775, 0.5918), (1.0, -4.775, 0.5918), (1.0, 0.92, 0.5918), (-1.0, 0.92, 0.5918), (-1.0, -4.514, 0.5918), (1.0, -4.514, 0.5918), (-1.0, -4.425, 0.5918), (1.0, -4.425, 0.5918)], [], [(37, 28, 1, 13), (28, 30, 2, 1), (35, 31, 3, 19), (31, 29, 0, 3), (13, 1, 2, 14), (12, 6, 5, 15), (40, 32, 9, 27), (36, 33, 11, 14), (27, 9, 11, 26), (25, 10, 8, 24), (10, 12, 15, 8), (32, 37, 13, 9), (7, 17, 18, 4), (30, 36, 14, 2), (0, 16, 19, 3), (29, 34, 16, 0), (9, 13, 14, 11), (39, 35, 19, 22), (34, 38, 23, 16), (16, 23, 22, 19), (17, 21, 20, 18), (41, 39, 22, 26), (38, 40, 27, 23), (23, 27, 26, 22), (21, 25, 24, 20), (33, 41, 26, 11), (15, 5, 28, 37), (5, 6, 30, 28), (17, 7, 31, 35), (7, 4, 29, 31), (24, 8, 32, 40), (12, 10, 33, 36), (8, 15, 37, 32), (6, 12, 36, 30), (4, 18, 34, 29), (21, 17, 35, 39), (18, 20, 38, 34), (25, 21, 39, 41), (20, 24, 40, 38), (10, 25, 41, 33)])
me_cube_009.polygons.foreach_set('use_smooth', [True] * 40)
me_cube_009.materials.append(mat_black)
me_cube_009.use_remesh_preserve_volume = False
me_cube_009.use_remesh_preserve_attributes = False
me_cube_009.use_mirror_vertex_groups = False
me_cube_009.update()
me_cube_008 = bpy.data.meshes.new('Cube.008')
me_cube_008.from_pydata([(-1.0, -9.09, -0.7201), (-1.0, 1.0, -0.7201), (1.0, 1.0, -0.7201), (1.0, -9.09, -0.7201), (-1.0, -9.09, 1.0), (-1.0, 0.6402, 0.8934), (1.0, 0.6402, 0.8934), (1.0, -9.09, 1.0), (-1.0, -0.2379, 1.0), (-1.0, -0.2379, -0.7201), (1.0, -0.2379, 1.0), (1.0, -0.2379, -0.7201), (1.0, -9.01, -0.7201), (-1.0, -9.01, 1.0), (1.0, -9.01, 1.0), (-1.0, -9.01, -0.7201), (-1.0, -0.2379, -0.4172), (1.0, -0.2379, -0.4172), (-1.0, -9.01, -0.4172), (1.0, -9.01, -0.4172), (1.0, -9.09, -0.4172), (1.0, 1.0, -0.4172), (-1.0, -9.09, -0.4172), (-1.0, 1.0, -0.4172), (-1.0, -9.09, 0.2914), (-1.0, -9.01, 0.2914), (1.0, -0.2379, 0.2914), (1.0, -9.01, 0.2914), (-1.0, -0.2379, 0.2914), (1.0, -9.09, 0.2914), (-1.0, 0.98, 0.2914), (1.0, 0.98, 0.2914)], [], [(16, 23, 1, 9), (23, 21, 2, 1), (19, 20, 3, 12), (20, 22, 0, 3), (9, 1, 2, 11), (10, 6, 5, 8), (18, 16, 9, 15), (21, 17, 11, 2), (15, 9, 11, 12), (14, 10, 8, 13), (0, 15, 12, 3), (24, 25, 18, 22), (17, 19, 12, 11), (31, 26, 17, 21), (7, 14, 13, 4), (25, 28, 16, 18), (29, 24, 22, 20), (22, 18, 15, 0), (30, 31, 21, 23), (27, 29, 20, 19), (26, 27, 19, 17), (28, 30, 23, 16), (4, 13, 25, 24), (6, 10, 26, 31), (13, 8, 28, 25), (7, 4, 24, 29), (5, 6, 31, 30), (14, 7, 29, 27), (10, 14, 27, 26), (8, 5, 30, 28)])
me_cube_008.polygons.foreach_set('use_smooth', [True] * 30)
me_cube_008.materials.append(mat_black)
me_cube_008.use_remesh_preserve_volume = False
me_cube_008.use_remesh_preserve_attributes = False
me_cube_008.use_mirror_vertex_groups = False
me_cube_008.update()
me_cylinder_003 = bpy.data.meshes.new('Cylinder.003')
me_cylinder_003.from_pydata([(0.0, 1.0, -2.639), (0.0, 1.0, 16.07), (0.1951, 0.9808, -2.639), (0.1951, 0.9808, 16.07), (0.3827, 0.9239, -2.639), (0.3827, 0.9239, 16.07), (0.5556, 0.8315, -2.639), (0.5556, 0.8315, 16.07), (0.7071, 0.7071, -2.639), (0.7071, 0.7071, 16.07), (0.8315, 0.5556, -2.639), (0.8315, 0.5556, 16.07), (0.9239, 0.3827, -2.639), (0.9239, 0.3827, 16.07), (0.9808, 0.1951, -2.639), (0.9808, 0.1951, 16.07), (1.0, 1.993e-07, -2.639), (1.0, -1.063e-06, 16.07), (0.9808, -0.1951, -2.639), (0.9808, -0.1951, 16.07), (0.9239, -0.3827, -2.639), (0.9239, -0.3827, 16.07), (0.8315, -0.5556, -2.639), (0.8315, -0.5556, 16.07), (0.7071, -0.7071, -2.639), (0.7071, -0.7071, 16.07), (0.5556, -0.8315, -2.639), (0.5556, -0.8315, 16.07), (0.3827, -0.9239, -2.639), (0.3827, -0.9239, 16.07), (0.1951, -0.9808, -2.639), (0.1951, -0.9808, 16.07), (-3.258e-07, -1.0, -2.639), (-3.258e-07, -1.0, 16.07), (-0.1951, -0.9808, -2.639), (-0.1951, -0.9808, 16.07), (-0.3827, -0.9239, -2.639), (-0.3827, -0.9239, 16.07), (-0.5556, -0.8315, -2.639), (-0.5556, -0.8315, 16.07), (-0.7071, -0.7071, -2.639), (-0.7071, -0.7071, 16.07), (-0.8315, -0.5556, -2.639), (-0.8315, -0.5556, 16.07), (-0.9239, -0.3827, -2.639), (-0.9239, -0.3827, 16.07), (-0.9808, -0.1951, -2.639), (-0.9808, -0.1951, 16.07), (-1.0, 1.089e-06, -2.639), (-1.0, -1.724e-07, 16.07), (-0.9808, 0.1951, -2.639), (-0.9808, 0.1951, 16.07), (-0.9239, 0.3827, -2.639), (-0.9239, 0.3827, 16.07), (-0.8315, 0.5556, -2.639), (-0.8315, 0.5556, 16.07), (-0.7071, 0.7071, -2.639), (-0.7071, 0.7071, 16.07), (-0.5556, 0.8315, -2.639), (-0.5556, 0.8315, 16.07), (-0.3827, 0.9239, -2.639), (-0.3827, 0.9239, 16.07), (-0.1951, 0.9808, -2.639), (-0.1951, 0.9808, 16.07)], [], [(0, 1, 3, 2), (2, 3, 5, 4), (4, 5, 7, 6), (6, 7, 9, 8), (8, 9, 11, 10), (10, 11, 13, 12), (12, 13, 15, 14), (14, 15, 17, 16), (16, 17, 19, 18), (18, 19, 21, 20), (20, 21, 23, 22), (22, 23, 25, 24), (24, 25, 27, 26), (26, 27, 29, 28), (28, 29, 31, 30), (30, 31, 33, 32), (32, 33, 35, 34), (34, 35, 37, 36), (36, 37, 39, 38), (38, 39, 41, 40), (40, 41, 43, 42), (42, 43, 45, 44), (44, 45, 47, 46), (46, 47, 49, 48), (48, 49, 51, 50), (50, 51, 53, 52), (52, 53, 55, 54), (54, 55, 57, 56), (56, 57, 59, 58), (58, 59, 61, 60), (3, 1, 63, 61, 59, 57, 55, 53, 51, 49, 47, 45, 43, 41, 39, 37, 35, 33, 31, 29, 27, 25, 23, 21, 19, 17, 15, 13, 11, 9, 7, 5), (62, 63, 1, 0), (60, 61, 63, 62), (0, 2, 4, 6, 8, 10, 12, 14, 16, 18, 20, 22, 24, 26, 28, 30, 32, 34, 36, 38, 40, 42, 44, 46, 48, 50, 52, 54, 56, 58, 60, 62)])
me_cylinder_003.materials.append(mat_black)
me_cylinder_003.use_remesh_preserve_volume = False
me_cylinder_003.use_remesh_preserve_attributes = False
me_cylinder_003.use_mirror_vertex_groups = False
me_cylinder_003.update()
me_cube_007 = bpy.data.meshes.new('Cube.007')
me_cube_007.from_pydata([(-1.0, -13.71, -1.0), (-1.0, 10.7, -2.505), (1.0, 10.7, -2.505), (1.0, -13.71, -1.0), (-1.0, -13.71, 1.0), (-1.0, 10.7, 1.0), (1.0, 10.7, 1.0), (1.0, -13.71, 1.0), (-1.0, -13.55, 1.0), (-1.0, -13.55, -1.0), (1.0, -13.55, 1.0), (1.0, -13.55, -1.0), (1.0, 10.51, 1.0), (-1.0, 10.51, -2.505), (1.0, 10.51, -2.505), (-1.0, 10.51, 1.0), (1.0, 8.745, 1.0), (1.0, 8.745, -1.0), (-1.0, 8.745, 1.0), (-1.0, 8.745, -1.0), (-1.0, 9.707, 1.0), (1.0, 9.707, -2.505), (-1.0, 9.707, -2.505), (1.0, 9.707, 1.0), (1.0, 9.51, 1.0), (-1.0, 9.51, -1.053), (1.0, 9.51, -1.053), (-1.0, 9.51, 1.0)], [], [(15, 5, 1, 13), (5, 6, 2, 1), (10, 7, 3, 11), (7, 4, 0, 3), (13, 1, 2, 14), (12, 6, 5, 15), (4, 8, 9, 0), (16, 10, 11, 17), (0, 9, 11, 3), (7, 10, 8, 4), (8, 18, 19, 9), (22, 13, 14, 21), (20, 15, 13, 22), (23, 12, 15, 20), (6, 12, 14, 2), (10, 16, 18, 8), (24, 16, 17, 26), (9, 19, 17, 11), (25, 22, 21, 26), (27, 20, 22, 25), (24, 23, 20, 27), (12, 23, 21, 14), (18, 27, 25, 19), (19, 25, 26, 17), (23, 24, 26, 21), (16, 24, 27, 18)])
me_cube_007.materials.append(mat_black)
me_cube_007.use_remesh_preserve_volume = False
me_cube_007.use_remesh_preserve_attributes = False
me_cube_007.use_mirror_vertex_groups = False
me_cube_007.update()
me_cylinder_001 = bpy.data.meshes.new('Cylinder.001')
me_cylinder_001.from_pydata([(2.642e-15, 1.146, -27.71), (0.0, 1.0, 1.0), (0.1951, 1.127, -27.71), (0.1951, 0.9808, 1.0), (0.3827, 1.07, -27.71), (0.3827, 0.9239, 1.0), (0.5556, 0.9779, -27.71), (0.5556, 0.8315, 1.0), (0.7071, 0.8536, -27.71), (0.7071, 0.7071, 1.0), (0.8315, 0.702, -27.71), (0.8315, 0.5556, 1.0), (0.9239, 0.5291, -27.71), (0.9239, 0.3827, 1.0), (0.9808, 0.3415, -27.71), (0.9808, 0.1951, 1.0), (1.0, 0.1464, -27.71), (1.0, 7.55e-08, 1.0), (0.9808, -0.04864, -27.71), (0.9808, -0.1951, 1.0), (0.9239, -0.2362, -27.71), (0.9239, -0.3827, 1.0), (0.8315, -0.4091, -27.71), (0.8315, -0.5556, 1.0), (0.7071, -0.5607, -27.71), (0.7071, -0.7071, 1.0), (0.5556, -0.685, -27.71), (0.5556, -0.8315, 1.0), (0.3827, -0.7774, -27.71), (0.3827, -0.9239, 1.0), (0.1951, -0.8343, -27.71), (0.1951, -0.9808, 1.0), (-3.258e-07, -0.8536, -27.71), (-3.258e-07, -1.0, 1.0), (-0.1951, -0.8343, -27.71), (-0.1951, -0.9808, 1.0), (-0.3827, -0.7774, -27.71), (-0.3827, -0.9239, 1.0), (-0.5556, -0.685, -27.71), (-0.5556, -0.8315, 1.0), (-0.7071, -0.5607, -27.71), (-0.7071, -0.7071, 1.0), (-0.8315, -0.4091, -27.71), (-0.8315, -0.5556, 1.0), (-0.9239, -0.2362, -27.71), (-0.9239, -0.3827, 1.0), (-0.9808, -0.04864, -27.71), (-0.9808, -0.1951, 1.0), (-1.0, 0.1464, -27.71), (-1.0, 9.656e-07, 1.0), (-0.9808, 0.3415, -27.71), (-0.9808, 0.1951, 1.0), (-0.9239, 0.5291, -27.71), (-0.9239, 0.3827, 1.0), (-0.8315, 0.702, -27.71), (-0.8315, 0.5556, 1.0), (-0.7071, 0.8536, -27.71), (-0.7071, 0.7071, 1.0), (-0.5556, 0.9779, -27.71), (-0.5556, 0.8315, 1.0), (-0.3827, 1.07, -27.71), (-0.3827, 0.9239, 1.0), (-0.1951, 1.127, -27.71), (-0.1951, 0.9808, 1.0), (-7.915e-06, 2.223, -30.54), (0.1951, 2.206, -30.54), (0.3827, 2.158, -30.56), (0.5556, 2.078, -30.59), (0.7071, 1.972, -30.64), (0.8315, 1.842, -30.69), (0.9239, 1.694, -30.75), (0.9808, 1.533, -30.82), (1.0, 1.366, -30.89), (0.9808, 1.199, -30.95), (0.9239, 1.038, -31.02), (0.8315, 0.8898, -31.08), (0.7071, 0.76, -31.13), (0.5556, 0.6534, -31.18), (0.3827, 0.5742, -31.21), (0.1951, 0.5255, -31.23), (-8.241e-06, 0.509, -31.24), (-0.1951, 0.5255, -31.23), (-0.3827, 0.5742, -31.21), (-0.5556, 0.6534, -31.18), (-0.7071, 0.76, -31.13), (-0.8315, 0.8898, -31.08), (-0.9239, 1.038, -31.02), (-0.9808, 1.199, -30.95), (-1.0, 1.366, -30.89), (-0.9808, 1.533, -30.82), (-0.9239, 1.694, -30.75), (-0.8315, 1.842, -30.69), (-0.7071, 1.972, -30.64), (-0.5556, 2.078, -30.59), (-0.3827, 2.158, -30.56), (-0.1951, 2.206, -30.54)], [], [(0, 1, 3, 2), (2, 3, 5, 4), (4, 5, 7, 6), (6, 7, 9, 8), (8, 9, 11, 10), (10, 11, 13, 12), (12, 13, 15, 14), (14, 15, 17, 16), (16, 17, 19, 18), (18, 19, 21, 20), (20, 21, 23, 22), (22, 23, 25, 24), (24, 25, 27, 26), (26, 27, 29, 28), (28, 29, 31, 30), (30, 31, 33, 32), (32, 33, 35, 34), (34, 35, 37, 36), (36, 37, 39, 38), (38, 39, 41, 40), (40, 41, 43, 42), (42, 43, 45, 44), (44, 45, 47, 46), (46, 47, 49, 48), (48, 49, 51, 50), (50, 51, 53, 52), (52, 53, 55, 54), (54, 55, 57, 56), (56, 57, 59, 58), (58, 59, 61, 60), (3, 1, 63, 61, 59, 57, 55, 53, 51, 49, 47, 45, 43, 41, 39, 37, 35, 33, 31, 29, 27, 25, 23, 21, 19, 17, 15, 13, 11, 9, 7, 5), (62, 63, 1, 0), (60, 61, 63, 62), (58, 60, 94, 93), (64, 65, 66, 67, 68, 69, 70, 71, 72, 73, 74, 75, 76, 77, 78, 79, 80, 81, 82, 83, 84, 85, 86, 87, 88, 89, 90, 91, 92, 93, 94, 95), (34, 36, 82, 81), (10, 12, 70, 69), (48, 50, 89, 88), (24, 26, 77, 76), (62, 0, 64, 95), (38, 40, 84, 83), (14, 16, 72, 71), (52, 54, 91, 90), (28, 30, 79, 78), (4, 6, 67, 66), (42, 44, 86, 85), (18, 20, 74, 73), (56, 58, 93, 92), (32, 34, 81, 80), (8, 10, 69, 68), (46, 48, 88, 87), (22, 24, 76, 75), (60, 62, 95, 94), (36, 38, 83, 82), (12, 14, 71, 70), (50, 52, 90, 89), (26, 28, 78, 77), (2, 4, 66, 65), (40, 42, 85, 84), (16, 18, 73, 72), (54, 56, 92, 91), (30, 32, 80, 79), (6, 8, 68, 67), (44, 46, 87, 86), (0, 2, 65, 64), (20, 22, 75, 74)])
me_cylinder_001.materials.append(mat_black)
me_cylinder_001.use_remesh_preserve_volume = False
me_cylinder_001.use_remesh_preserve_attributes = False
me_cylinder_001.use_mirror_vertex_groups = False
me_cylinder_001.update()
me_cube_006 = bpy.data.meshes.new('Cube.006')
me_cube_006.from_pydata([(-1.0, -1.589, -1.075), (-1.0, 2.275, -1.075), (1.0, 2.275, -1.075), (1.0, -1.589, -1.075), (-1.0, -1.589, -0.125), (-1.0, 2.275, -0.125), (1.0, 2.275, -0.125), (1.0, -1.589, -0.125), (-1.0, 3.904, -1.814), (1.0, 3.904, -1.814), (-1.0, 4.461, -0.9929), (1.0, 4.461, -0.9929)], [], [(4, 5, 1, 0), (6, 2, 9, 11), (6, 7, 3, 2), (7, 4, 0, 3), (0, 1, 2, 3), (7, 6, 5, 4), (10, 11, 9, 8), (2, 1, 8, 9), (5, 6, 11, 10), (1, 5, 10, 8)])
me_cube_006.materials.append(mat_black)
me_cube_006.use_remesh_preserve_volume = False
me_cube_006.use_remesh_preserve_attributes = False
me_cube_006.use_mirror_vertex_groups = False
me_cube_006.update()
me_cube_005 = bpy.data.meshes.new('Cube.005')
me_cube_005.from_pydata([(-1.0, -1.0, -1.0), (-1.0, 3.81, -1.0), (1.0, 3.81, -1.0), (1.0, -1.0, -1.0), (-1.0, -1.0, 1.0), (-1.0, 3.81, 1.0), (1.0, 3.81, 1.0), (1.0, -1.0, 1.0), (-1.0, 5.698, -1.912), (1.0, 5.698, -1.912), (-1.0, 7.46, 1.0), (1.0, 7.46, 1.0)], [], [(4, 5, 1, 0), (6, 2, 9, 11), (6, 7, 3, 2), (7, 4, 0, 3), (0, 1, 2, 3), (7, 6, 5, 4), (10, 11, 9, 8), (2, 1, 8, 9), (5, 6, 11, 10), (1, 5, 10, 8)])
me_cube_005.materials.append(mat_black)
me_cube_005.use_remesh_preserve_volume = False
me_cube_005.use_remesh_preserve_attributes = False
me_cube_005.use_mirror_vertex_groups = False
me_cube_005.update()
me_cube_004 = bpy.data.meshes.new('Cube.004')
me_cube_004.from_pydata([(-1.0, -4.505, -1.0), (-1.0, 1.0, -1.0), (1.0, 1.0, -1.0), (1.0, -4.505, -1.0), (-1.0, -4.505, 0.936), (-1.0, 1.0, 1.032), (1.0, 1.0, 1.032), (1.0, -4.505, 0.936), (-1.0, -4.841, -0.712), (1.0, -4.841, -0.712), (-1.0, -4.841, 0.904), (1.0, -4.841, 0.904), (-1.0, -8.985, -0.488), (1.0, -8.985, -0.488), (-1.0, -8.985, 0.888), (1.0, -8.985, 0.888)], [], [(4, 5, 1, 0), (5, 6, 2, 1), (6, 7, 3, 2), (3, 7, 11, 9), (0, 1, 2, 3), (7, 6, 5, 4), (10, 8, 12, 14), (7, 4, 10, 11), (4, 0, 8, 10), (0, 3, 9, 8), (15, 14, 12, 13), (9, 11, 15, 13), (11, 10, 14, 15), (8, 9, 13, 12)])
me_cube_004.materials.append(mat_black)
me_cube_004.use_remesh_preserve_volume = False
me_cube_004.use_remesh_preserve_attributes = False
me_cube_004.use_mirror_vertex_groups = False
me_cube_004.update()
me_cylinder = bpy.data.meshes.new('Cylinder')
me_cylinder.from_pydata([(0.0, 1.0, -1.0), (0.0, 1.0, 27.2), (0.1951, 0.9808, -1.0), (0.1951, 0.9808, 27.2), (0.3827, 0.9239, -1.0), (0.3827, 0.9239, 27.2), (0.5556, 0.8315, -1.0), (0.5556, 0.8315, 27.2), (0.7071, 0.7071, -1.0), (0.7071, 0.7071, 27.2), (0.8315, 0.5556, -1.0), (0.8315, 0.5556, 27.2), (0.9239, 0.3827, -1.0), (0.9239, 0.3827, 27.2), (0.9808, 0.1951, -1.0), (0.9808, 0.1951, 27.2), (1.0, 7.55e-08, -1.0), (1.0, -1.902e-06, 27.2), (0.9808, -0.1951, -1.0), (0.9808, -0.1951, 27.2), (0.9239, -0.3827, -1.0), (0.9239, -0.3827, 27.2), (0.8315, -0.5556, -1.0), (0.8315, -0.5556, 27.2), (0.7071, -0.7071, -1.0), (0.7071, -0.7071, 27.2), (0.5556, -0.8315, -1.0), (0.5556, -0.8315, 27.2), (0.3827, -0.9239, -1.0), (0.3827, -0.9239, 27.2), (0.1951, -0.9808, -1.0), (0.1951, -0.9808, 27.2), (-3.258e-07, -1.0, -1.0), (-3.258e-07, -1.0, 27.2), (-0.1951, -0.9808, -1.0), (-0.1951, -0.9808, 27.2), (-0.3827, -0.9239, -1.0), (-0.3827, -0.9239, 27.2), (-0.5556, -0.8315, -1.0), (-0.5556, -0.8315, 27.2), (-0.7071, -0.7071, -1.0), (-0.7071, -0.7071, 27.2), (-0.8315, -0.5556, -1.0), (-0.8315, -0.5556, 27.2), (-0.9239, -0.3827, -1.0), (-0.9239, -0.3827, 27.2), (-0.9808, -0.1951, -1.0), (-0.9808, -0.1951, 27.2), (-1.0, 9.656e-07, -1.0), (-1.0, -1.012e-06, 27.2), (-0.9808, 0.1951, -1.0), (-0.9808, 0.1951, 27.2), (-0.9239, 0.3827, -1.0), (-0.9239, 0.3827, 27.2), (-0.8315, 0.5556, -1.0), (-0.8315, 0.5556, 27.2), (-0.7071, 0.7071, -1.0), (-0.7071, 0.7071, 27.2), (-0.5556, 0.8315, -1.0), (-0.5556, 0.8315, 27.2), (-0.3827, 0.9239, -1.0), (-0.3827, 0.9239, 27.2), (-0.1951, 0.9808, -1.0), (-0.1951, 0.9808, 27.2)], [], [(0, 1, 3, 2), (2, 3, 5, 4), (4, 5, 7, 6), (6, 7, 9, 8), (8, 9, 11, 10), (10, 11, 13, 12), (12, 13, 15, 14), (14, 15, 17, 16), (16, 17, 19, 18), (18, 19, 21, 20), (20, 21, 23, 22), (22, 23, 25, 24), (24, 25, 27, 26), (26, 27, 29, 28), (28, 29, 31, 30), (30, 31, 33, 32), (32, 33, 35, 34), (34, 35, 37, 36), (36, 37, 39, 38), (38, 39, 41, 40), (40, 41, 43, 42), (42, 43, 45, 44), (44, 45, 47, 46), (46, 47, 49, 48), (48, 49, 51, 50), (50, 51, 53, 52), (52, 53, 55, 54), (54, 55, 57, 56), (56, 57, 59, 58), (58, 59, 61, 60), (3, 1, 63, 61, 59, 57, 55, 53, 51, 49, 47, 45, 43, 41, 39, 37, 35, 33, 31, 29, 27, 25, 23, 21, 19, 17, 15, 13, 11, 9, 7, 5), (62, 63, 1, 0), (60, 61, 63, 62), (0, 2, 4, 6, 8, 10, 12, 14, 16, 18, 20, 22, 24, 26, 28, 30, 32, 34, 36, 38, 40, 42, 44, 46, 48, 50, 52, 54, 56, 58, 60, 62)])
me_cylinder.polygons.foreach_set('use_smooth', [True] * 34)
me_cylinder.materials.append(mat_black)
me_cylinder.use_remesh_preserve_volume = False
me_cylinder.use_remesh_preserve_attributes = False
me_cylinder.use_mirror_vertex_groups = False
me_cylinder.update()
me_cube_003 = bpy.data.meshes.new('Cube.003')
me_cube_003.from_pydata([(-1.0, -1.0, -1.0), (-1.0, 1.441, -1.233), (1.0, 1.441, -1.233), (1.0, -1.0, -1.0), (-1.0, -1.598, 1.398), (-1.0, -0.01935, 1.911), (1.0, -0.01935, 1.911), (1.0, -1.598, 1.398), (-1.0, -1.734, 2.439), (-1.0, 0.1045, 2.696), (1.0, 0.1045, 2.696), (1.0, -1.734, 2.439), (-1.039, -1.637, 4.159), (-1.039, 1.041, 3.365), (1.039, 1.041, 3.365), (1.039, -1.637, 4.159), (-1.0, 0.596, 0.4707), (-1.0, -1.293, 0.2054), (1.0, 0.596, 0.4707), (1.0, -1.293, 0.2054), (-1.0, -1.061, -0.6064), (1.0, -1.061, -0.6064), (1.0, 0.7845, -0.2978), (-1.0, 0.7845, -0.2978), (-0.5577, -1.193, -0.931), (0.5577, -1.193, -0.931), (-0.5577, -1.289, -0.7139), (0.5577, -1.289, -0.7139), (-1.039, 1.005, 3.305), (1.039, 1.005, 3.305), (1.039, -1.652, 4.093), (-1.039, -1.652, 4.093), (-0.7426, 0.7943, 2.79), (-0.7426, -1.751, 3.544), (0.7426, -1.751, 3.544), (0.7426, 0.7943, 2.79), (-0.5593, -4.008, 3.233), (0.5593, -4.008, 3.233), (-1.039, -4.114, 4.893), (1.039, -4.114, 4.893), (1.039, -4.129, 4.827), (-1.039, -4.129, 4.827), (-0.7426, -4.333, 4.309), (0.7426, -4.333, 4.309), (1.039, -2.799, 4.503), (-1.039, -2.799, 4.503), (-0.7426, -2.912, 3.888), (-1.039, -2.814, 4.437), (0.7426, -2.912, 3.888), (0.5593, -2.833, 2.469), (-0.5593, -2.833, 2.469), (1.039, -2.814, 4.437), (2.22e-18, -0.01935, 1.911), (0.0, 1.441, -1.233), (0.0, -1.598, 1.398), (0.0, -1.0, -1.0), (2.5e-17, 0.1045, 2.696), (2.82e-17, -1.734, 2.439), (2.345e-18, 1.041, 3.365), (2.423e-19, -1.637, 4.159), (2.22e-18, 0.596, 0.4707), (0.0, -1.293, 0.2054), (0.0, -1.061, -0.6064), (-2.436e-18, 0.7845, -0.2978), (0.0, -1.193, -0.931), (0.0, -1.289, -0.7139), (2.681e-18, 1.005, 3.305), (1.519e-18, 0.7943, 2.79), (2.171e-17, -4.008, 3.233), (-1.703e-18, -4.114, 4.893), (-1.35e-18, -4.129, 4.827), (-2.895e-18, -4.333, 4.309), (-6.696e-19, -2.799, 4.503), (-1.888e-17, -2.833, 2.469), (0.8924, 0.4494, 2.743), (0.8924, -1.709, 3.105), (-0.8924, -1.709, 3.105), (-0.8924, 0.4494, 2.743), (0.8924, -4.193, 3.795), (-0.8924, -4.193, 3.795), (0.8924, -2.799, 3.427), (-0.8924, -2.799, 3.427), (9.17e-18, 0.4494, 2.743), (6.889e-18, -4.193, 3.795), (-0.5593, -2.831, 2.531), (0.5593, -2.831, 2.531), (-0.5593, -4.022, 3.277), (0.5593, -4.022, 3.277), (-1.0, 0.1268, 2.699), (-1.0, -1.733, 2.482), (1.0, -1.733, 2.482), (1.0, 0.1268, 2.699), (2.446e-17, -4.022, 3.277), (2.424e-17, 0.1268, 2.699), (-1.039, -3.449, 4.695), (-0.7426, -3.636, 4.103), (0.7426, -3.636, 4.103), (1.039, -3.464, 4.63), (1.039, -3.449, 4.695), (-1.039, -3.464, 4.63), (0.5593, -3.426, 2.758), (-0.5593, -3.426, 2.758), (-1.18e-18, -3.449, 4.695), (-1.067e-17, -3.426, 2.758), (0.8924, -3.505, 3.61), (-0.8924, -3.505, 3.61), (0.5593, -3.432, 2.812), (-0.5593, -3.432, 2.812), (-0.7182, -2.815, 2.979), (-0.7182, -4.235, 3.574), (0.7182, -4.235, 3.574), (0.7182, -2.815, 2.979), (-1.0, 0.2881, 2.721), (1.0, -1.721, 2.793), (1.0, 0.2881, 2.721), (-1.0, -1.721, 2.793), (2.674e-17, -4.235, 3.574), (1.875e-17, 0.2881, 2.721), (0.7182, -3.469, 3.211), (-0.7182, -3.469, 3.211)], [], [(20, 23, 1, 0), (63, 22, 2, 53), (22, 21, 3, 2), (62, 20, 26, 65), (55, 53, 2, 3), (54, 7, 11, 57), (66, 28, 13, 58), (7, 6, 10, 11), (5, 4, 8, 9), (52, 5, 9, 56), (59, 58, 13, 12), (30, 29, 14, 15), (104, 96, 43, 78), (28, 31, 12, 13), (4, 5, 16, 17), (52, 6, 18, 60), (6, 7, 19, 18), (54, 4, 17, 61), (60, 18, 22, 63), (65, 26, 24, 64), (61, 17, 20, 62), (17, 16, 23, 20), (18, 19, 21, 22), (3, 21, 27, 25), (20, 0, 24, 26), (55, 3, 25, 64), (67, 32, 28, 66), (34, 35, 29, 30), (99, 95, 42, 41), (32, 33, 31, 28), (77, 76, 33, 32), (75, 74, 35, 34), (82, 77, 32, 67), (102, 94, 38, 69), (70, 40, 39, 69), (71, 43, 40, 70), (83, 78, 43, 71), (103, 100, 37, 68), (94, 99, 41, 38), (96, 97, 40, 43), (107, 101, 36, 86), (97, 98, 39, 40), (75, 34, 48, 80), (31, 33, 46, 47), (59, 12, 45, 72), (57, 11, 49, 73), (12, 31, 47, 45), (34, 30, 51, 48), (89, 8, 50, 84), (30, 15, 44, 51), (23, 63, 53, 1), (21, 62, 65, 27), (0, 1, 53, 55), (4, 54, 57, 8), (29, 66, 58, 14), (6, 52, 56, 10), (15, 14, 58, 59), (5, 52, 60, 16), (7, 54, 61, 19), (16, 60, 63, 23), (27, 65, 64, 25), (19, 61, 62, 21), (0, 55, 64, 24), (35, 67, 66, 29), (74, 82, 67, 35), (98, 102, 69, 39), (41, 70, 69, 38), (42, 71, 70, 41), (79, 83, 71, 42), (101, 103, 68, 36), (15, 59, 72, 44), (8, 57, 73, 50), (118, 104, 78, 110), (112, 115, 76, 77), (113, 114, 74, 75), (117, 112, 77, 82), (116, 110, 78, 83), (95, 105, 79, 42), (113, 75, 80, 111), (33, 76, 81, 46), (114, 117, 82, 74), (109, 116, 83, 79), (115, 89, 84, 108), (56, 9, 88, 93), (10, 56, 93, 91), (11, 90, 85, 49), (119, 107, 86, 109), (68, 37, 87, 92), (36, 68, 92, 86), (9, 8, 89, 88), (11, 10, 91, 90), (100, 106, 87, 37), (80, 48, 96, 104), (47, 46, 95, 99), (72, 45, 94, 102), (73, 49, 100, 103), (45, 47, 99, 94), (48, 51, 97, 96), (84, 50, 101, 107), (51, 44, 98, 97), (44, 72, 102, 98), (50, 73, 103, 101), (111, 80, 104, 118), (46, 81, 105, 95), (108, 84, 107, 119), (49, 85, 106, 100), (106, 118, 110, 87), (88, 89, 115, 112), (90, 91, 114, 113), (93, 88, 112, 117), (92, 87, 110, 116), (90, 113, 111, 85), (91, 93, 117, 114), (86, 92, 116, 109), (76, 115, 108, 81), (105, 119, 109, 79), (85, 111, 118, 106), (81, 108, 119, 105)])
me_cube_003.use_remesh_preserve_volume = False
me_cube_003.use_remesh_preserve_attributes = False
me_cube_003.use_mirror_vertex_groups = False
me_cube_003.update()
me_cube_002 = bpy.data.meshes.new('Cube.002')
me_cube_002.from_pydata([(-1.0, -1.678, -0.9665), (-1.0, 1.0, -1.0), (1.0, 1.0, -1.0), (1.0, -1.678, -0.9665), (-1.0, -1.706, 1.199), (-1.0, 0.6601, 1.579), (1.0, 0.6601, 1.579), (1.0, -1.706, 1.199), (-1.0, -3.296, 5.57), (-1.0, -0.99, 6.848), (1.0, -0.99, 6.848), (1.0, -3.296, 5.57), (-0.8554, 0.6601, 1.579), (0.8554, 0.6601, 1.579), (0.8554, 1.0, -1.0), (-0.8554, 1.0, -1.0), (0.8554, -1.706, 1.199), (-0.8554, -1.706, 1.199), (-0.8554, -1.678, -0.9665), (0.8554, -1.678, -0.9665), (-0.8554, -0.99, 6.848), (0.8554, -0.99, 6.848), (0.8554, -3.296, 5.57), (-0.8554, -3.296, 5.57), (1.0, -3.269, 5.496), (-1.0, -3.269, 5.496), (1.0, -0.9623, 6.757), (-1.0, -0.9623, 6.757), (-0.8554, -3.269, 5.496), (0.8554, -3.269, 5.496), (0.8554, -0.9623, 6.757), (-0.8554, -0.9623, 6.757), (-0.8554, -1.68, -0.8884), (0.8554, -1.68, -0.8884), (0.8554, 0.9887, -0.9082), (-0.8554, 0.9887, -0.9082), (-0.8554, 0.4137, 2.911), (0.8554, 0.4137, 2.911), (0.8554, -2.028, 2.349), (-0.8554, -2.028, 2.349), (0.8554, -1.644, 0.1463), (1.0, -1.644, 0.1463), (-1.0, 0.8244, 0.3353), (1.0, 0.8244, 0.3353), (-1.0, -2.384, 3.404), (-1.0, 0.04376, 4.216), (1.0, -2.384, 3.404), (1.0, 0.04376, 4.216), (-0.8554, -2.384, 3.404), (0.8554, -2.384, 3.404), (0.8554, 0.04376, 4.216), (-0.8554, 0.04376, 4.216), (1.0, -1.68, -0.8884), (1.0, 0.9887, -0.9082), (-1.0, -1.68, -0.8884), (-1.0, 0.9887, -0.9082), (-1.0, -2.028, 2.349), (-1.0, 0.4137, 2.911), (1.0, -2.028, 2.349), (1.0, 0.4137, 2.911), (-0.8554, 0.8244, 0.3353), (0.8554, 0.8244, 0.3353), (-0.8554, -1.644, 0.1463), (-1.0, -1.644, 0.1463)], [], [(54, 55, 1, 0), (34, 53, 2, 14), (53, 52, 3, 2), (32, 54, 0, 18), (19, 14, 2, 3), (29, 24, 11, 22), (23, 20, 9, 8), (24, 26, 10, 11), (27, 25, 8, 9), (31, 27, 9, 20), (55, 35, 15, 1), (35, 34, 14, 15), (52, 33, 19, 3), (33, 32, 18, 19), (0, 1, 15, 18), (18, 15, 14, 19), (25, 28, 23, 8), (28, 29, 22, 23), (11, 10, 21, 22), (22, 21, 20, 23), (26, 30, 21, 10), (30, 31, 20, 21), (49, 46, 24, 29), (46, 47, 26, 24), (45, 44, 25, 27), (51, 45, 27, 31), (44, 48, 28, 25), (48, 49, 29, 28), (47, 50, 30, 26), (50, 51, 31, 30), (41, 40, 33, 52), (62, 63, 54, 32), (61, 43, 53, 34), (57, 56, 44, 45), (40, 62, 32, 33), (13, 6, 43, 61), (42, 60, 35, 55), (58, 59, 47, 46), (56, 39, 48, 44), (60, 61, 34, 35), (39, 38, 49, 48), (43, 41, 52, 53), (6, 7, 41, 43), (17, 16, 38, 39), (63, 42, 55, 54), (17, 4, 63, 62), (13, 12, 36, 37), (38, 58, 46, 49), (37, 36, 51, 50), (36, 57, 45, 51), (6, 13, 37, 59), (59, 37, 50, 47), (4, 5, 42, 63), (16, 7, 58, 38), (12, 13, 61, 60), (5, 4, 56, 57), (7, 6, 59, 58), (4, 17, 39, 56), (12, 5, 57, 36), (16, 17, 62, 40), (5, 12, 60, 42), (7, 16, 40, 41)])
me_cube_002.polygons.foreach_set('use_smooth', [True] * 62)
me_cube_002.materials.append(mat_black)
me_cube_002.use_remesh_preserve_volume = False
me_cube_002.use_remesh_preserve_attributes = False
me_cube_002.use_mirror_vertex_groups = False
me_cube_002.update()

# ---- objects
ob_plane = bpy.data.objects.new('Plane', me_plane_001)
ob_cube_014 = bpy.data.objects.new('Cube.014', me_cube_019)
ob_cube_013 = bpy.data.objects.new('Cube.013', me_cube_018)
ob_cube_012 = bpy.data.objects.new('Cube.012', me_cube_017)
ob_cube_011 = bpy.data.objects.new('Cube.011', me_cube_016)
ob_cube_010 = bpy.data.objects.new('Cube.010', me_cube_015)
ob_cube_009 = bpy.data.objects.new('Cube.009', me_cube_014)
ob_cube_008 = bpy.data.objects.new('Cube.008', me_cube_013)
ob_cube_007 = bpy.data.objects.new('Cube.007', me_cube_012)
ob_cylinder_005 = bpy.data.objects.new('Cylinder.005', me_cylinder_007)
ob_cylinder_004 = bpy.data.objects.new('Cylinder.004', me_cylinder_006)
ob_cylinder_003 = bpy.data.objects.new('Cylinder.003', me_cylinder_005)
ob_cylinder_002 = bpy.data.objects.new('Cylinder.002', me_cylinder_004)
ob_cube_006 = bpy.data.objects.new('Cube.006', me_cube_011)
ob_cube_005 = bpy.data.objects.new('Cube.005', me_cube_010)
ob_cube_004 = bpy.data.objects.new('Cube.004', me_cube_009)
ob_cube_003 = bpy.data.objects.new('Cube.003', me_cube_008)
ob_cylinder_001 = bpy.data.objects.new('Cylinder.001', me_cylinder_003)
ob_cube_002 = bpy.data.objects.new('Cube.002', me_cube_007)
ob_cylinder = bpy.data.objects.new('Cylinder', me_cylinder_001)
ob_cube_001 = bpy.data.objects.new('Cube.001', me_cube_006)
ob_cube = bpy.data.objects.new('Cube', me_cube_005)
ob_body = bpy.data.objects.new('Body', me_cube_004)
ob_barrel = bpy.data.objects.new('Barrel', me_cylinder)
ob_grip = bpy.data.objects.new('Grip', me_cube_003)
ob_magazine = bpy.data.objects.new('Magazine', me_cube_002)
ob_lamp = bpy.data.objects.new('Lamp', light_lamp)
ob_camera = bpy.data.objects.new('Camera', cam_camera)

# ---- transforms, parenting, visibility, modifiers, constraints
ob_plane.location = (0.0, 0.3675, -0.01006)
ob_plane.rotation_euler = (0.0, 1.571, 0.0)
ob_plane.scale = (0.01, 0.01, 0.007385)
ob_plane.lineart.crease_threshold = 0.0
_m = ob_plane.modifiers.new('Mirror', 'MIRROR')
_m.use_axis = (False, False, True)
_m = ob_plane.modifiers.new('Subsurf', 'SUBSURF')
_m.uv_smooth = 'PRESERVE_CORNERS'
_m.quality = 2
_m.levels = 2
_m.show_only_control_edges = False
ob_cube_014.location = (-3.273e-17, 0.9304, 0.1474)
ob_cube_014.scale = (0.01585, 0.01, 0.01)
ob_cube_014.lineart.crease_threshold = 0.0
ob_cube_013.location = (-2.926e-17, 0.9417, 0.1318)
ob_cube_013.scale = (0.01927, 0.01, 0.01)
ob_cube_013.lineart.crease_threshold = 0.0
_m = ob_cube_013.modifiers.new('Subsurf', 'SUBSURF')
_m.uv_smooth = 'PRESERVE_CORNERS'
_m.quality = 2
_m.show_only_control_edges = False
ob_cube_012.location = (8.208e-18, 0.8977, -0.01272)
ob_cube_012.scale = (0.01381, 0.02, 0.01381)
ob_cube_012.lineart.crease_threshold = 0.0
_m = ob_cube_012.modifiers.new('Subsurf', 'SUBSURF')
_m.uv_smooth = 'PRESERVE_CORNERS'
_m.quality = 2
_m.levels = 2
_m.show_only_control_edges = False
ob_cube_011.location = (-1.089e-17, 0.8993, 0.04904)
ob_cube_011.scale = (0.01595, 0.05, 0.05)
ob_cube_011.lineart.crease_threshold = 0.0
ob_cube_010.location = (-1.284e-17, 0.8879, 0.05783)
ob_cube_010.scale = (0.01971, 0.084, 0.084)
ob_cube_010.lineart.crease_threshold = 0.0
ob_cube_009.location = (-5.521e-17, -0.709, 0.2486)
ob_cube_009.scale = (0.01, 0.009704, 0.01)
ob_cube_009.lineart.crease_threshold = 0.0
_m = ob_cube_009.modifiers.new('Mirror', 'MIRROR')
_m = ob_cube_009.modifiers.new('Subsurf', 'SUBSURF')
_m.uv_smooth = 'PRESERVE_CORNERS'
_m.quality = 2
_m.levels = 2
_m.show_only_control_edges = False
ob_cube_008.location = (0.0, -0.7044, 0.177)
ob_cube_008.scale = (0.0122, 0.01, 0.01)
ob_cube_008.lineart.crease_threshold = 0.0
ob_cube_007.location = (0.0, 0.9059, 0.05139)
ob_cube_007.scale = (0.01004, 0.05, 0.05)
ob_cube_007.lineart.crease_threshold = 0.0
ob_cylinder_005.location = (0.0, -0.7663, 0.155)
ob_cylinder_005.rotation_euler = (1.571, 0.0, 0.0)
ob_cylinder_005.scale = (0.02434, 0.02434, 0.02434)
ob_cylinder_005.lineart.crease_threshold = 0.0
ob_cylinder_004.location = (0.0, -0.7162, 0.1545)
ob_cylinder_004.rotation_euler = (1.571, 0.0, 0.0)
ob_cylinder_004.scale = (0.01823, 0.01823, 0.01823)
ob_cylinder_004.lineart.crease_threshold = 0.0
ob_cylinder_003.location = (0.0, -0.7381, 0.1548)
ob_cylinder_003.rotation_euler = (1.571, 0.0, 0.0)
ob_cylinder_003.scale = (0.02595, 0.02595, 0.01062)
ob_cylinder_003.lineart.crease_threshold = 0.0
ob_cylinder_002.location = (0.0, -0.6983, 0.1548)
ob_cylinder_002.rotation_euler = (1.571, 0.0, 0.0)
ob_cylinder_002.scale = (0.02202, 0.02202, 0.01)
ob_cylinder_002.lineart.crease_threshold = 0.0
ob_cube_006.location = (0.0, -0.3248, 0.1782)
ob_cube_006.scale = (0.02144, 0.01, 0.01)
ob_cube_006.lineart.crease_threshold = 0.0
_m = ob_cube_006.modifiers.new('Subsurf', 'SUBSURF')
_m.uv_smooth = 'PRESERVE_CORNERS'
_m.quality = 2
_m.levels = 2
_m.show_only_control_edges = False
ob_cube_005.location = (-4.222e-17, -0.05665, 0.1901)
ob_cube_005.scale = (0.02353, 0.05, 0.05)
ob_cube_005.lineart.crease_threshold = 0.0
_m = ob_cube_005.modifiers.new('Subsurf', 'SUBSURF')
_m.uv_smooth = 'PRESERVE_CORNERS'
_m.quality = 2
_m.levels = 2
_m.show_only_control_edges = False
ob_cube_004.location = (-3.337e-17, -0.0737, 0.1503)
ob_cube_004.scale = (0.02393, 0.05, 0.05)
ob_cube_004.lineart.crease_threshold = 0.0
_m = ob_cube_004.modifiers.new('Subsurf', 'SUBSURF')
_m.uv_smooth = 'PRESERVE_CORNERS'
_m.quality = 2
_m.levels = 2
_m.show_only_control_edges = False
ob_cube_003.location = (-4.235e-17, 0.4178, 0.1907)
ob_cube_003.scale = (0.02411, 0.05, 0.05)
ob_cube_003.lineart.crease_threshold = 0.0
_m = ob_cube_003.modifiers.new('Subsurf', 'SUBSURF')
_m.uv_smooth = 'PRESERVE_CORNERS'
_m.quality = 2
_m.levels = 2
_m.show_only_control_edges = False
ob_cylinder_001.location = (-5.362e-17, -0.38, 0.208)
ob_cylinder_001.rotation_euler = (1.571, 0.0, 0.0)
ob_cylinder_001.scale = (0.02, 0.02, 0.02)
ob_cylinder_001.lineart.crease_threshold = 0.0
ob_cube_002.location = (-3.244e-17, 0.7103, 0.1461)
ob_cube_002.scale = (0.017, 0.017, 0.017)
ob_cube_002.lineart.crease_threshold = 0.0
_m = ob_cube_002.modifiers.new('Subsurf', 'SUBSURF')
_m.uv_smooth = 'PRESERVE_CORNERS'
_m.quality = 2
_m.levels = 2
_m.show_only_control_edges = False
ob_cylinder.location = (-1.517e-17, 0.668, 0.06833)
ob_cylinder.rotation_euler = (1.183, 8.4e-17, -1.65e-17)
ob_cylinder.scale = (0.007523, 0.007523, 0.007523)
ob_cylinder.lineart.crease_threshold = 0.0
ob_cube_001.location = (-2.462e-17, 0.5374, 0.1109)
ob_cube_001.scale = (0.0129, 0.03, 0.03)
ob_cube_001.lineart.crease_threshold = 0.0
ob_cube.location = (-2.616e-17, 0.5178, 0.1178)
ob_cube.scale = (0.002555, 0.02555, 0.02555)
ob_cube.lineart.crease_threshold = 0.0
ob_body.location = (-2.775e-17, 0.4182, 0.125)
ob_body.scale = (0.02471, 0.05, 0.05)
ob_body.lineart.crease_threshold = 0.0
ob_barrel.location = (5.952e-17, -0.3416, 0.1556)
ob_barrel.rotation_euler = (1.571, 0.0, 0.0)
ob_barrel.scale = (0.01303, 0.01303, 0.01303)
ob_barrel.lineart.crease_threshold = 0.0
ob_grip.location = (1.992e-17, 0.4571, -0.08973)
ob_grip.rotation_euler = (0.2881, -6.308e-17, -9.148e-18)
ob_grip.scale = (0.02387, 0.05, 0.05)
ob_grip.hide_viewport = True
ob_grip.hide_render = True
ob_grip.lineart.crease_threshold = 0.0
_m = ob_grip.modifiers.new('Subsurf', 'SUBSURF')
_m.uv_smooth = 'PRESERVE_CORNERS'
_m.quality = 2
_m.levels = 2
_m.show_only_control_edges = False
ob_magazine.location = (4.183e-17, 0.03522, -0.1884)
ob_magazine.rotation_euler = (-0.6011, 1.256e-16, -3.892e-17)
ob_magazine.scale = (0.0241, 0.04997, 0.04997)
ob_magazine.lineart.crease_threshold = 0.0
_m = ob_magazine.modifiers.new('Subsurf', 'SUBSURF')
_m.uv_smooth = 'PRESERVE_CORNERS'
_m.quality = 2
_m.levels = 2
_m.show_only_control_edges = False
ob_lamp.location = (1.427, 0.3519, 2.066)
ob_lamp.rotation_euler = (0.6503, 0.05522, 1.866)
ob_lamp.scale = (0.35, 0.35, 0.35)
ob_lamp.lock_rotations_4d = False
ob_lamp.empty_display_type = 'ARROWS'
ob_lamp.color = (0.0, 0.0, 0.0, 0.0)
ob_lamp.lineart.crease_threshold = 0.0
ob_camera.location = (2.618, -2.278, 1.87)
ob_camera.rotation_euler = (1.109, 0.01082, 0.8149)
ob_camera.scale = (0.35, 0.35, 0.35)
ob_camera.lock_rotations_4d = False
ob_camera.empty_display_type = 'ARROWS'
ob_camera.color = (0.0, 0.0, 0.0, 0.0)
ob_camera.display_type = 'WIRE'
ob_camera.lineart.crease_threshold = 0.0

# ---- collection membership
col_collection_1.objects.link(ob_plane)
col_collection_1.objects.link(ob_cube_014)
col_collection_1.objects.link(ob_cube_013)
col_collection_1.objects.link(ob_cube_012)
col_collection_1.objects.link(ob_cube_011)
col_collection_1.objects.link(ob_cube_010)
col_collection_1.objects.link(ob_cube_009)
col_collection_1.objects.link(ob_cube_008)
col_collection_1.objects.link(ob_cube_007)
col_collection_1.objects.link(ob_cylinder_005)
col_collection_1.objects.link(ob_cylinder_004)
col_collection_1.objects.link(ob_cylinder_003)
col_collection_1.objects.link(ob_cylinder_002)
col_collection_1.objects.link(ob_cube_006)
col_collection_1.objects.link(ob_cube_005)
col_collection_1.objects.link(ob_cube_004)
col_collection_1.objects.link(ob_cube_003)
col_collection_1.objects.link(ob_cylinder_001)
col_collection_1.objects.link(ob_cube_002)
col_collection_1.objects.link(ob_cylinder)
col_collection_1.objects.link(ob_cube_001)
col_collection_1.objects.link(ob_cube)
col_collection_1.objects.link(ob_body)
col_collection_1.objects.link(ob_barrel)
col_collection_1.objects.link(ob_grip)
col_collection_1.objects.link(ob_magazine)
col_collection_1.objects.link(ob_lamp)
col_collection_1.objects.link(ob_camera)

# ---- scene / render settings (as saved in the file)
scene.camera = ob_camera
scene.frame_start = 1; scene.frame_end = 250; scene.frame_set(1)
scene.render.engine = 'BLENDER_EEVEE_NEXT'
scene.render.image_settings.color_mode = 'RGB'
scene.render.image_settings.compression = 90
scene.render.dither_intensity = 0.0
scene.render.bake_margin = 2
scene.cycles.use_denoising = False
scene.cycles.samples = 10
scene.cycles.sampling_pattern = 'TABULATED_SOBOL'
scene.cycles.light_sampling_threshold = 0.0
scene.cycles.use_adaptive_sampling = False
scene.cycles.use_light_tree = False
scene.cycles.blur_glossy = 0.0
scene.cycles.volume_bounces = 1
scene.cycles.pixel_filter_type = 'GAUSSIAN'
scene.cycles.sample_clamp_indirect = 0.0
scene.view_settings.view_transform = 'Standard'
bpy.context.view_layer.update()

